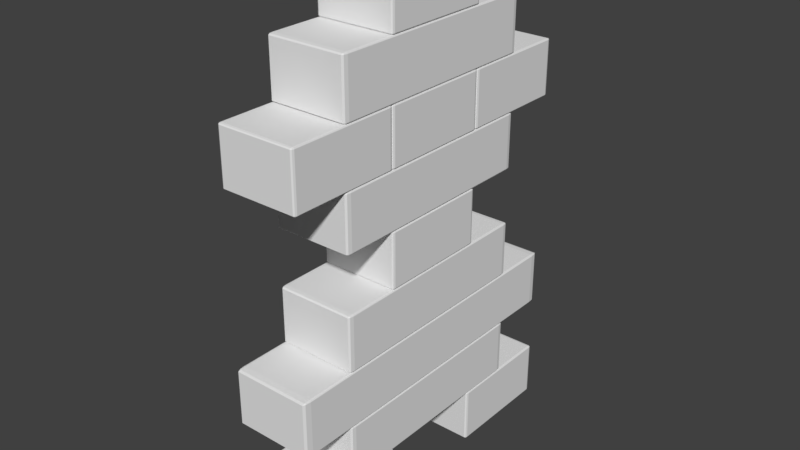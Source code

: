 # Source: MysteryMan.blend  (saved by Blender 2.79.0; exported with 4.5.12 LTS)
import bpy
from mathutils import Matrix  # noqa: F401  (used for matrix-valued properties, if any)

bpy.ops.wm.read_factory_settings(use_empty=True)
scene = bpy.context.scene
scene.name = 'Scene'

# ---- collections
col_collection_1 = bpy.data.collections.new('Collection 1'); scene.collection.children.link(col_collection_1)

# ---- materials (node trees are filled in below, after node groups)
mat_material = bpy.data.materials.new('Material')
mat_material.alpha_threshold = 0.0
mat_material.use_transparent_shadow = False
mat_material.roughness = 0.5

# ---- material node trees

# ---- world
world_world = bpy.data.worlds.new('World'); scene.world = world_world
world_world.color = (0.05088, 0.05088, 0.05088)
world_world.use_sun_shadow = False
world_world.sun_shadow_jitter_overblur = 0.0
world_world.cycles.sampling_method = 'MANUAL'

# ---- meshes
me_cube = bpy.data.meshes.new('Cube')
me_cube.from_pydata([(-0.2267, 0.6442, 1.952), (-0.2188, 0.6442, 1.958), (-0.2252, 0.6401, 1.957), (-0.2267, 0.6218, 1.958), (-0.2188, 0.6535, 1.952), (-0.2188, 0.6218, 1.96), (-0.23, 0.6218, 1.952), (-0.2267, -0.6218, 1.958), (-0.2188, -0.6442, 1.958), (-0.2252, -0.6401, 1.957), (-0.2267, -0.6442, 1.952), (-0.2188, -0.6218, 1.96), (-0.2188, -0.6535, 1.952), (-0.23, -0.6218, 1.952), (0.2188, -0.6442, 1.958), (0.2267, -0.6218, 1.958), (0.2252, -0.6401, 1.957), (0.2267, -0.6442, 1.952), (0.2188, -0.6218, 1.96), (0.23, -0.6218, 1.952), (0.2188, -0.6535, 1.952), (0.2267, 0.6442, 1.952), (0.2267, 0.6218, 1.958), (0.2252, 0.6401, 1.957), (0.2188, 0.6442, 1.958), (0.23, 0.6218, 1.952), (0.2188, 0.6218, 1.96), (0.2188, 0.6535, 1.952), (-0.2267, 0.6442, 1.642), (-0.2267, 0.6218, 1.636), (-0.2252, 0.6401, 1.637), (-0.2188, 0.6442, 1.636), (-0.23, 0.6218, 1.642), (-0.2188, 0.6218, 1.634), (-0.2188, 0.6535, 1.642), (-0.2188, -0.6442, 1.636), (-0.2267, -0.6218, 1.636), (-0.2252, -0.6401, 1.637), (-0.2267, -0.6442, 1.642), (-0.2188, -0.6218, 1.634), (-0.23, -0.6218, 1.642), (-0.2188, -0.6535, 1.642), (0.2267, -0.6218, 1.636), (0.2188, -0.6442, 1.636), (0.2252, -0.6401, 1.637), (0.2267, -0.6442, 1.642), (0.2188, -0.6218, 1.634), (0.2188, -0.6535, 1.642), (0.23, -0.6218, 1.642), (0.2267, 0.6442, 1.642), (0.2188, 0.6442, 1.636), (0.2252, 0.6401, 1.637), (0.2267, 0.6218, 1.636), (0.2188, 0.6535, 1.642), (0.2188, 0.6218, 1.634), (0.23, 0.6218, 1.642), (0.23, -0.3426, 0.007919), (0.2188, -0.3426, 0.0), (0.2188, -0.3267, 0.007919), (0.2267, -0.3426, 0.00232), (0.2252, -0.3334, 0.003347), (0.2188, -0.3314, 0.00232), (0.2267, -0.3314, 0.007919), (0.23, -0.9644, 0.007919), (0.2188, -0.9802, 0.007919), (0.2188, -0.9644, 0.0), (0.2267, -0.9756, 0.007919), (0.2252, -0.9735, 0.003347), (0.2188, -0.9756, 0.00232), (0.2267, -0.9644, 0.00232), (-0.2188, -0.9802, 0.007919), (-0.23, -0.9644, 0.007919), (-0.2188, -0.9644, 0.0), (-0.2267, -0.9756, 0.007919), (-0.2252, -0.9735, 0.003347), (-0.2267, -0.9644, 0.00232), (-0.2188, -0.9756, 0.00232), (-0.2188, -0.3267, 0.007919), (-0.2188, -0.3426, 0.0), (-0.23, -0.3426, 0.007919), (-0.2188, -0.3314, 0.00232), (-0.2252, -0.3334, 0.003347), (-0.2267, -0.3426, 0.00232), (-0.2267, -0.3314, 0.007919), (0.2188, -0.3267, 0.3188), (0.2188, -0.3426, 0.3267), (0.23, -0.3426, 0.3188), (0.2188, -0.3314, 0.3244), (0.2252, -0.3334, 0.3234), (0.2267, -0.3426, 0.3244), (0.2267, -0.3314, 0.3188), (0.2188, -0.9802, 0.3188), (0.23, -0.9644, 0.3188), (0.2188, -0.9644, 0.3267), (0.2267, -0.9756, 0.3188), (0.2252, -0.9735, 0.3234), (0.2267, -0.9644, 0.3244), (0.2188, -0.9756, 0.3244), (-0.23, -0.9644, 0.3188), (-0.2188, -0.9802, 0.3188), (-0.2188, -0.9644, 0.3267), (-0.2267, -0.9756, 0.3188), (-0.2252, -0.9735, 0.3234), (-0.2188, -0.9756, 0.3244), (-0.2267, -0.9644, 0.3244), (-0.23, -0.3426, 0.3188), (-0.2188, -0.3426, 0.3267), (-0.2188, -0.3267, 0.3188), (-0.2267, -0.3426, 0.3244), (-0.2252, -0.3334, 0.3234), (-0.2188, -0.3314, 0.3244), (-0.2267, -0.3314, 0.3188), (0.23, 0.9644, 0.007919), (0.2188, 0.9644, 0.0), (0.2188, 0.9802, 0.007919), (0.2267, 0.9644, 0.00232), (0.2252, 0.9735, 0.003347), (0.2188, 0.9756, 0.00232), (0.2267, 0.9756, 0.007919), (0.23, 0.3426, 0.007919), (0.2188, 0.3267, 0.007919), (0.2188, 0.3426, 0.0), (0.2267, 0.3314, 0.007919), (0.2252, 0.3334, 0.003347), (0.2188, 0.3314, 0.00232), (0.2267, 0.3426, 0.00232), (-0.2188, 0.3267, 0.007919), (-0.23, 0.3426, 0.007919), (-0.2188, 0.3426, 0.0), (-0.2267, 0.3314, 0.007919), (-0.2252, 0.3334, 0.003347), (-0.2267, 0.3426, 0.00232), (-0.2188, 0.3314, 0.00232), (-0.2188, 0.9802, 0.007919), (-0.2188, 0.9644, 0.0), (-0.23, 0.9644, 0.007919), (-0.2188, 0.9756, 0.00232), (-0.2252, 0.9735, 0.003347), (-0.2267, 0.9644, 0.00232), (-0.2267, 0.9756, 0.007919), (0.2188, 0.9802, 0.3188), (0.2188, 0.9644, 0.3267), (0.23, 0.9644, 0.3188), (0.2188, 0.9756, 0.3244), (0.2252, 0.9735, 0.3234), (0.2267, 0.9644, 0.3244), (0.2267, 0.9756, 0.3188), (0.2188, 0.3267, 0.3188), (0.23, 0.3426, 0.3188), (0.2188, 0.3426, 0.3267), (0.2267, 0.3314, 0.3188), (0.2252, 0.3334, 0.3234), (0.2267, 0.3426, 0.3244), (0.2188, 0.3314, 0.3244), (-0.23, 0.3426, 0.3188), (-0.2188, 0.3267, 0.3188), (-0.2188, 0.3426, 0.3267), (-0.2267, 0.3314, 0.3188), (-0.2252, 0.3334, 0.3234), (-0.2188, 0.3314, 0.3244), (-0.2267, 0.3426, 0.3244), (-0.23, 0.9644, 0.3188), (-0.2188, 0.9644, 0.3267), (-0.2188, 0.9802, 0.3188), (-0.2267, 0.9644, 0.3244), (-0.2252, 0.9735, 0.3234), (-0.2188, 0.9756, 0.3244), (-0.2267, 0.9756, 0.3188), (0.23, 0.9327, 0.6614), (0.2188, 0.9327, 0.6535), (0.2188, 0.9802, 0.6614), (0.2267, 0.9327, 0.6558), (0.2252, 0.9601, 0.6568), (0.2188, 0.9663, 0.6558), (0.2267, 0.9663, 0.6614), (0.23, -0.9327, 0.6614), (0.2188, -0.9802, 0.6614), (0.2188, -0.9327, 0.6535), (0.2267, -0.9663, 0.6614), (0.2252, -0.9601, 0.6568), (0.2188, -0.9663, 0.6558), (0.2267, -0.9327, 0.6558), (-0.2188, -0.9802, 0.6614), (-0.23, -0.9327, 0.6614), (-0.2188, -0.9327, 0.6535), (-0.2267, -0.9663, 0.6614), (-0.2252, -0.9601, 0.6568), (-0.2267, -0.9327, 0.6558), (-0.2188, -0.9663, 0.6558), (-0.2188, 0.9802, 0.6614), (-0.2188, 0.9327, 0.6535), (-0.23, 0.9327, 0.6614), (-0.2188, 0.9663, 0.6558), (-0.2252, 0.9601, 0.6568), (-0.2267, 0.9327, 0.6558), (-0.2267, 0.9663, 0.6614), (0.2188, 0.9802, 0.9723), (0.2188, 0.9327, 0.9802), (0.23, 0.9327, 0.9723), (0.2188, 0.9663, 0.9779), (0.2252, 0.9601, 0.9769), (0.2267, 0.9327, 0.9779), (0.2267, 0.9663, 0.9723), (0.2188, -0.9802, 0.9723), (0.23, -0.9327, 0.9723), (0.2188, -0.9327, 0.9802), (0.2267, -0.9663, 0.9723), (0.2252, -0.9601, 0.9769), (0.2267, -0.9327, 0.9779), (0.2188, -0.9663, 0.9779), (-0.23, -0.9327, 0.9723), (-0.2188, -0.9802, 0.9723), (-0.2188, -0.9327, 0.9802), (-0.2267, -0.9663, 0.9723), (-0.2252, -0.9601, 0.9769), (-0.2188, -0.9663, 0.9779), (-0.2267, -0.9327, 0.9779), (-0.23, 0.9327, 0.9723), (-0.2188, 0.9327, 0.9802), (-0.2188, 0.9802, 0.9723), (-0.2267, 0.9327, 0.9779), (-0.2252, 0.9601, 0.9769), (-0.2188, 0.9663, 0.9779), (-0.2267, 0.9663, 0.9723), (0.23, 0.3109, 1.315), (0.2188, 0.3109, 1.307), (0.2188, 0.3267, 1.315), (0.2267, 0.3109, 1.309), (0.2252, 0.32, 1.31), (0.2188, 0.3221, 1.309), (0.2267, 0.3221, 1.315), (0.23, -0.3109, 1.315), (0.2188, -0.3267, 1.315), (0.2188, -0.3109, 1.307), (0.2267, -0.3221, 1.315), (0.2252, -0.32, 1.31), (0.2188, -0.3221, 1.309), (0.2267, -0.3109, 1.309), (-0.2188, -0.3267, 1.315), (-0.23, -0.3109, 1.315), (-0.2188, -0.3109, 1.307), (-0.2267, -0.3221, 1.315), (-0.2252, -0.32, 1.31), (-0.2267, -0.3109, 1.309), (-0.2188, -0.3221, 1.309), (-0.2188, 0.3267, 1.315), (-0.2188, 0.3109, 1.307), (-0.23, 0.3109, 1.315), (-0.2188, 0.3221, 1.309), (-0.2252, 0.32, 1.31), (-0.2267, 0.3109, 1.309), (-0.2267, 0.3221, 1.315), (0.2188, 0.3267, 1.626), (0.2188, 0.3109, 1.634), (0.23, 0.3109, 1.626), (0.2188, 0.3221, 1.631), (0.2252, 0.32, 1.63), (0.2267, 0.3109, 1.631), (0.2267, 0.3221, 1.626), (0.2188, -0.3267, 1.626), (0.23, -0.3109, 1.626), (0.2188, -0.3109, 1.634), (0.2267, -0.3221, 1.626), (0.2252, -0.32, 1.63), (0.2267, -0.3109, 1.631), (0.2188, -0.3221, 1.631), (-0.23, -0.3109, 1.626), (-0.2188, -0.3267, 1.626), (-0.2188, -0.3109, 1.634), (-0.2267, -0.3221, 1.626), (-0.2252, -0.32, 1.63), (-0.2188, -0.3221, 1.631), (-0.2267, -0.3109, 1.631), (-0.23, 0.3109, 1.626), (-0.2188, 0.3109, 1.634), (-0.2188, 0.3267, 1.626), (-0.2267, 0.3109, 1.631), (-0.2252, 0.32, 1.63), (-0.2188, 0.3221, 1.631), (-0.2267, 0.3221, 1.626), (0.23, 0.3109, 1.968), (0.2188, 0.3109, 1.96), (0.2188, 0.3267, 1.968), (0.2267, 0.3109, 1.963), (0.2252, 0.32, 1.964), (0.2188, 0.3221, 1.963), (0.2267, 0.3221, 1.968), (0.23, -0.3109, 1.968), (0.2188, -0.3267, 1.968), (0.2188, -0.3109, 1.96), (0.2267, -0.3221, 1.968), (0.2252, -0.32, 1.964), (0.2188, -0.3221, 1.963), (0.2267, -0.3109, 1.963), (-0.2188, -0.3267, 1.968), (-0.23, -0.3109, 1.968), (-0.2188, -0.3109, 1.96), (-0.2267, -0.3221, 1.968), (-0.2252, -0.32, 1.964), (-0.2267, -0.3109, 1.963), (-0.2188, -0.3221, 1.963), (-0.2188, 0.3267, 1.968), (-0.2188, 0.3109, 1.96), (-0.23, 0.3109, 1.968), (-0.2188, 0.3221, 1.963), (-0.2252, 0.32, 1.964), (-0.2267, 0.3109, 1.963), (-0.2267, 0.3221, 1.968), (0.2188, 0.3267, 2.279), (0.2188, 0.3109, 2.287), (0.23, 0.3109, 2.279), (0.2188, 0.3221, 2.285), (0.2252, 0.32, 2.284), (0.2267, 0.3109, 2.285), (0.2267, 0.3221, 2.279), (0.2188, -0.3267, 2.279), (0.23, -0.3109, 2.279), (0.2188, -0.3109, 2.287), (0.2267, -0.3221, 2.279), (0.2252, -0.32, 2.284), (0.2267, -0.3109, 2.285), (0.2188, -0.3221, 2.285), (-0.23, -0.3109, 2.279), (-0.2188, -0.3267, 2.279), (-0.2188, -0.3109, 2.287), (-0.2267, -0.3221, 2.279), (-0.2252, -0.32, 2.284), (-0.2188, -0.3221, 2.285), (-0.2267, -0.3109, 2.285), (-0.23, 0.3109, 2.279), (-0.2188, 0.3109, 2.287), (-0.2188, 0.3267, 2.279), (-0.2267, 0.3109, 2.285), (-0.2252, 0.32, 2.284), (-0.2188, 0.3221, 2.285), (-0.2267, 0.3221, 2.279), (0.23, -0.3426, 1.968), (0.2188, -0.3426, 1.96), (0.2188, -0.3267, 1.968), (0.2267, -0.3426, 1.963), (0.2252, -0.3334, 1.964), (0.2188, -0.3314, 1.963), (0.2267, -0.3314, 1.968), (0.23, -0.9644, 1.968), (0.2188, -0.9802, 1.968), (0.2188, -0.9644, 1.96), (0.2267, -0.9756, 1.968), (0.2252, -0.9735, 1.964), (0.2188, -0.9756, 1.963), (0.2267, -0.9644, 1.963), (-0.2188, -0.9802, 1.968), (-0.23, -0.9644, 1.968), (-0.2188, -0.9644, 1.96), (-0.2267, -0.9756, 1.968), (-0.2252, -0.9735, 1.964), (-0.2267, -0.9644, 1.963), (-0.2188, -0.9756, 1.963), (-0.2188, -0.3267, 1.968), (-0.2188, -0.3426, 1.96), (-0.23, -0.3426, 1.968), (-0.2188, -0.3314, 1.963), (-0.2252, -0.3334, 1.964), (-0.2267, -0.3426, 1.963), (-0.2267, -0.3314, 1.968), (0.2188, -0.3267, 2.279), (0.2188, -0.3426, 2.287), (0.23, -0.3426, 2.279), (0.2188, -0.3314, 2.285), (0.2252, -0.3334, 2.284), (0.2267, -0.3426, 2.285), (0.2267, -0.3314, 2.279), (0.2188, -0.9802, 2.279), (0.23, -0.9644, 2.279), (0.2188, -0.9644, 2.287), (0.2267, -0.9756, 2.279), (0.2252, -0.9735, 2.284), (0.2267, -0.9644, 2.285), (0.2188, -0.9756, 2.285), (-0.23, -0.9644, 2.279), (-0.2188, -0.9802, 2.279), (-0.2188, -0.9644, 2.287), (-0.2267, -0.9756, 2.279), (-0.2252, -0.9735, 2.284), (-0.2188, -0.9756, 2.285), (-0.2267, -0.9644, 2.285), (-0.23, -0.3426, 2.279), (-0.2188, -0.3426, 2.287), (-0.2188, -0.3267, 2.279), (-0.2267, -0.3426, 2.285), (-0.2252, -0.3334, 2.284), (-0.2188, -0.3314, 2.285), (-0.2267, -0.3314, 2.279), (0.23, 0.9644, 1.968), (0.2188, 0.9644, 1.96), (0.2188, 0.9802, 1.968), (0.2267, 0.9644, 1.963), (0.2252, 0.9735, 1.964), (0.2188, 0.9756, 1.963), (0.2267, 0.9756, 1.968), (0.23, 0.3426, 1.968), (0.2188, 0.3267, 1.968), (0.2188, 0.3426, 1.96), (0.2267, 0.3314, 1.968), (0.2252, 0.3334, 1.964), (0.2188, 0.3314, 1.963), (0.2267, 0.3426, 1.963), (-0.2188, 0.3267, 1.968), (-0.23, 0.3426, 1.968), (-0.2188, 0.3426, 1.96), (-0.2267, 0.3314, 1.968), (-0.2252, 0.3334, 1.964), (-0.2267, 0.3426, 1.963), (-0.2188, 0.3314, 1.963), (-0.2188, 0.9802, 1.968), (-0.2188, 0.9644, 1.96), (-0.23, 0.9644, 1.968), (-0.2188, 0.9756, 1.963), (-0.2252, 0.9735, 1.964), (-0.2267, 0.9644, 1.963), (-0.2267, 0.9756, 1.968), (0.2188, 0.9802, 2.279), (0.2188, 0.9644, 2.287), (0.23, 0.9644, 2.279), (0.2188, 0.9756, 2.285), (0.2252, 0.9735, 2.284), (0.2267, 0.9644, 2.285), (0.2267, 0.9756, 2.279), (0.2188, 0.3267, 2.279), (0.23, 0.3426, 2.279), (0.2188, 0.3426, 2.287), (0.2267, 0.3314, 2.279), (0.2252, 0.3334, 2.284), (0.2267, 0.3426, 2.285), (0.2188, 0.3314, 2.285), (-0.23, 0.3426, 2.279), (-0.2188, 0.3267, 2.279), (-0.2188, 0.3426, 2.287), (-0.2267, 0.3314, 2.279), (-0.2252, 0.3334, 2.284), (-0.2188, 0.3314, 2.285), (-0.2267, 0.3426, 2.285), (-0.23, 0.9644, 2.279), (-0.2188, 0.9644, 2.287), (-0.2188, 0.9802, 2.279), (-0.2267, 0.9644, 2.285), (-0.2252, 0.9735, 2.284), (-0.2188, 0.9756, 2.285), (-0.2267, 0.9756, 2.279), (0.23, 0.3109, 2.622), (0.2188, 0.3109, 2.614), (0.2188, 0.3267, 2.622), (0.2267, 0.3109, 2.616), (0.2252, 0.32, 2.617), (0.2188, 0.3221, 2.616), (0.2267, 0.3221, 2.622), (0.23, -0.3109, 2.622), (0.2188, -0.3267, 2.622), (0.2188, -0.3109, 2.614), (0.2267, -0.3221, 2.622), (0.2252, -0.32, 2.617), (0.2188, -0.3221, 2.616), (0.2267, -0.3109, 2.616), (-0.2188, -0.3267, 2.622), (-0.23, -0.3109, 2.622), (-0.2188, -0.3109, 2.614), (-0.2267, -0.3221, 2.622), (-0.2252, -0.32, 2.617), (-0.2267, -0.3109, 2.616), (-0.2188, -0.3221, 2.616), (-0.2188, 0.3267, 2.622), (-0.2188, 0.3109, 2.614), (-0.23, 0.3109, 2.622), (-0.2188, 0.3221, 2.616), (-0.2252, 0.32, 2.617), (-0.2267, 0.3109, 2.616), (-0.2267, 0.3221, 2.622), (0.2188, 0.3267, 2.933), (0.2188, 0.3109, 2.941), (0.23, 0.3109, 2.933), (0.2188, 0.3221, 2.938), (0.2252, 0.32, 2.937), (0.2267, 0.3109, 2.938), (0.2267, 0.3221, 2.933), (0.2188, -0.3267, 2.933), (0.23, -0.3109, 2.933), (0.2188, -0.3109, 2.941), (0.2267, -0.3221, 2.933), (0.2252, -0.32, 2.937), (0.2267, -0.3109, 2.938), (0.2188, -0.3221, 2.938), (-0.23, -0.3109, 2.933), (-0.2188, -0.3267, 2.933), (-0.2188, -0.3109, 2.941), (-0.2267, -0.3221, 2.933), (-0.2252, -0.32, 2.937), (-0.2188, -0.3221, 2.938), (-0.2267, -0.3109, 2.938), (-0.23, 0.3109, 2.933), (-0.2188, 0.3109, 2.941), (-0.2188, 0.3267, 2.933), (-0.2267, 0.3109, 2.938), (-0.2252, 0.32, 2.937), (-0.2188, 0.3221, 2.938), (-0.2267, 0.3221, 2.933), (0.23, 0.6218, 0.3347), (0.2188, 0.6218, 0.3267), (0.2188, 0.6535, 0.3347), (0.2267, 0.6218, 0.3291), (0.2252, 0.6401, 0.3301), (0.2188, 0.6442, 0.3291), (0.2267, 0.6442, 0.3347), (0.23, -0.6218, 0.3347), (0.2188, -0.6535, 0.3347), (0.2188, -0.6218, 0.3267), (0.2267, -0.6442, 0.3347), (0.2252, -0.6401, 0.3301), (0.2188, -0.6442, 0.3291), (0.2267, -0.6218, 0.3291), (-0.2188, -0.6535, 0.3347), (-0.23, -0.6218, 0.3347), (-0.2188, -0.6218, 0.3267), (-0.2267, -0.6442, 0.3347), (-0.2252, -0.6401, 0.3301), (-0.2267, -0.6218, 0.3291), (-0.2188, -0.6442, 0.3291), (-0.2188, 0.6535, 0.3347), (-0.2188, 0.6218, 0.3267), (-0.23, 0.6218, 0.3347), (-0.2188, 0.6442, 0.3291), (-0.2252, 0.6401, 0.3301), (-0.2267, 0.6218, 0.3291), (-0.2267, 0.6442, 0.3347), (0.2188, 0.6535, 0.6456), (0.2188, 0.6218, 0.6535), (0.23, 0.6218, 0.6456), (0.2188, 0.6442, 0.6511), (0.2252, 0.6401, 0.6501), (0.2267, 0.6218, 0.6511), (0.2267, 0.6442, 0.6456), (0.2188, -0.6535, 0.6456), (0.23, -0.6218, 0.6456), (0.2188, -0.6218, 0.6535), (0.2267, -0.6442, 0.6456), (0.2252, -0.6401, 0.6501), (0.2267, -0.6218, 0.6511), (0.2188, -0.6442, 0.6511), (-0.23, -0.6218, 0.6456), (-0.2188, -0.6535, 0.6456), (-0.2188, -0.6218, 0.6535), (-0.2267, -0.6442, 0.6456), (-0.2252, -0.6401, 0.6501), (-0.2188, -0.6442, 0.6511), (-0.2267, -0.6218, 0.6511), (-0.23, 0.6218, 0.6456), (-0.2188, 0.6218, 0.6535), (-0.2188, 0.6535, 0.6456), (-0.2267, 0.6218, 0.6511), (-0.2252, 0.6401, 0.6501), (-0.2188, 0.6442, 0.6511), (-0.2267, 0.6442, 0.6456), (0.23, 0.6218, 0.9881), (0.2188, 0.6218, 0.9802), (0.2188, 0.6535, 0.9881), (0.2267, 0.6218, 0.9825), (0.2252, 0.6401, 0.9836), (0.2188, 0.6442, 0.9825), (0.2267, 0.6442, 0.9881), (0.23, -0.6218, 0.9881), (0.2188, -0.6535, 0.9881), (0.2188, -0.6218, 0.9802), (0.2267, -0.6442, 0.9881), (0.2252, -0.6401, 0.9836), (0.2188, -0.6442, 0.9825), (0.2267, -0.6218, 0.9825), (-0.2188, -0.6535, 0.9881), (-0.23, -0.6218, 0.9881), (-0.2188, -0.6218, 0.9802), (-0.2267, -0.6442, 0.9881), (-0.2252, -0.6401, 0.9836), (-0.2267, -0.6218, 0.9825), (-0.2188, -0.6442, 0.9825), (-0.2188, 0.6535, 0.9881), (-0.2188, 0.6218, 0.9802), (-0.23, 0.6218, 0.9881), (-0.2188, 0.6442, 0.9825), (-0.2252, 0.6401, 0.9836), (-0.2267, 0.6218, 0.9825), (-0.2267, 0.6442, 0.9881), (0.2188, 0.6535, 1.299), (0.2188, 0.6218, 1.307), (0.23, 0.6218, 1.299), (0.2188, 0.6442, 1.305), (0.2252, 0.6401, 1.304), (0.2267, 0.6218, 1.305), (0.2267, 0.6442, 1.299), (0.2188, -0.6535, 1.299), (0.23, -0.6218, 1.299), (0.2188, -0.6218, 1.307), (0.2267, -0.6442, 1.299), (0.2252, -0.6401, 1.304), (0.2267, -0.6218, 1.305), (0.2188, -0.6442, 1.305), (-0.23, -0.6218, 1.299), (-0.2188, -0.6535, 1.299), (-0.2188, -0.6218, 1.307), (-0.2267, -0.6442, 1.299), (-0.2252, -0.6401, 1.304), (-0.2188, -0.6442, 1.305), (-0.2267, -0.6218, 1.305), (-0.23, 0.6218, 1.299), (-0.2188, 0.6218, 1.307), (-0.2188, 0.6535, 1.299), (-0.2267, 0.6218, 1.305), (-0.2252, 0.6401, 1.304), (-0.2188, 0.6442, 1.305), (-0.2267, 0.6442, 1.299), (-0.2267, 0.6442, 2.606), (-0.2188, 0.6442, 2.612), (-0.2252, 0.6401, 2.611), (-0.2267, 0.6218, 2.612), (-0.2188, 0.6535, 2.606), (-0.2188, 0.6218, 2.614), (-0.23, 0.6218, 2.606), (-0.2267, -0.6218, 2.612), (-0.2188, -0.6442, 2.612), (-0.2252, -0.6401, 2.611), (-0.2267, -0.6442, 2.606), (-0.2188, -0.6218, 2.614), (-0.2188, -0.6535, 2.606), (-0.23, -0.6218, 2.606), (0.2188, -0.6442, 2.612), (0.2267, -0.6218, 2.612), (0.2252, -0.6401, 2.611), (0.2267, -0.6442, 2.606), (0.2188, -0.6218, 2.614), (0.23, -0.6218, 2.606), (0.2188, -0.6535, 2.606), (0.2267, 0.6442, 2.606), (0.2267, 0.6218, 2.612), (0.2252, 0.6401, 2.611), (0.2188, 0.6442, 2.612), (0.23, 0.6218, 2.606), (0.2188, 0.6218, 2.614), (0.2188, 0.6535, 2.606), (-0.2267, 0.6442, 2.295), (-0.2267, 0.6218, 2.289), (-0.2252, 0.6401, 2.29), (-0.2188, 0.6442, 2.289), (-0.23, 0.6218, 2.295), (-0.2188, 0.6218, 2.287), (-0.2188, 0.6535, 2.295), (-0.2188, -0.6442, 2.289), (-0.2267, -0.6218, 2.289), (-0.2252, -0.6401, 2.29), (-0.2267, -0.6442, 2.295), (-0.2188, -0.6218, 2.287), (-0.23, -0.6218, 2.295), (-0.2188, -0.6535, 2.295), (0.2267, -0.6218, 2.289), (0.2188, -0.6442, 2.289), (0.2252, -0.6401, 2.29), (0.2267, -0.6442, 2.295), (0.2188, -0.6218, 2.287), (0.2188, -0.6535, 2.295), (0.23, -0.6218, 2.295), (0.2267, 0.6442, 2.295), (0.2188, 0.6442, 2.289), (0.2252, 0.6401, 2.29), (0.2267, 0.6218, 2.289), (0.2188, 0.6535, 2.295), (0.2188, 0.6218, 2.287), (0.23, 0.6218, 2.295)], [], [(38, 10, 13, 40), (22, 15, 19, 25), (4, 0, 2, 1), (33, 29, 30, 31), (43, 35, 39, 46), (7, 3, 6, 13), (24, 1, 5, 26), (28, 0, 4, 34), (41, 12, 10, 38), (45, 17, 20, 47), (49, 21, 25, 55), (53, 27, 21, 49), (52, 42, 46, 54), (6, 3, 2, 0), (12, 8, 9, 10), (13, 10, 9, 7), (18, 14, 16, 15), (20, 17, 16, 14), (27, 24, 23, 21), (39, 35, 37, 36), (41, 38, 37, 35), (46, 42, 44, 43), (47, 43, 44, 45), (54, 50, 51, 52), (55, 52, 51, 49), (47, 20, 12, 41), (40, 13, 6, 32), (54, 46, 39, 33), (27, 53, 34, 4), (11, 5, 3, 7), (18, 11, 8, 14), (27, 4, 1, 24), (26, 18, 15, 22), (32, 6, 0, 28), (55, 25, 19, 48), (48, 19, 17, 45), (47, 41, 35, 43), (36, 29, 33, 39), (40, 32, 29, 36), (55, 48, 42, 52), (5, 1, 2, 3), (50, 31, 34, 53), (54, 33, 31, 50), (19, 15, 16, 17), (11, 7, 9, 8), (32, 28, 30, 29), (34, 31, 30, 28), (25, 21, 23, 22), (26, 22, 23, 24), (48, 45, 44, 42), (40, 36, 37, 38), (26, 5, 11, 18), (53, 49, 51, 50), (14, 8, 12, 20), (84, 58, 77, 107), (57, 65, 72, 78), (71, 98, 105, 79), (85, 106, 100, 93), (64, 91, 99, 70), (56, 59, 60, 62), (57, 61, 60, 59), (58, 62, 60, 61), (63, 66, 67, 69), (64, 68, 67, 66), (65, 69, 67, 68), (70, 73, 74, 76), (71, 75, 74, 73), (72, 76, 74, 75), (77, 80, 81, 83), (78, 82, 81, 80), (79, 83, 81, 82), (84, 87, 88, 90), (85, 89, 88, 87), (86, 90, 88, 89), (91, 94, 95, 97), (92, 96, 95, 94), (93, 97, 95, 96), (98, 101, 102, 104), (99, 103, 102, 101), (100, 104, 102, 103), (105, 108, 109, 111), (106, 110, 109, 108), (107, 111, 109, 110), (56, 63, 69, 59), (59, 69, 65, 57), (57, 78, 80, 61), (61, 80, 77, 58), (58, 84, 90, 62), (62, 90, 86, 56), (64, 70, 76, 68), (68, 76, 72, 65), (63, 92, 94, 66), (66, 94, 91, 64), (71, 79, 82, 75), (75, 82, 78, 72), (70, 99, 101, 73), (73, 101, 98, 71), (79, 105, 111, 83), (83, 111, 107, 77), (85, 93, 96, 89), (89, 96, 92, 86), (84, 107, 110, 87), (87, 110, 106, 85), (93, 100, 103, 97), (97, 103, 99, 91), (100, 106, 108, 104), (104, 108, 105, 98), (56, 86, 92, 63), (140, 114, 133, 163), (113, 121, 128, 134), (127, 154, 161, 135), (141, 162, 156, 149), (120, 147, 155, 126), (112, 115, 116, 118), (113, 117, 116, 115), (114, 118, 116, 117), (119, 122, 123, 125), (120, 124, 123, 122), (121, 125, 123, 124), (126, 129, 130, 132), (127, 131, 130, 129), (128, 132, 130, 131), (133, 136, 137, 139), (134, 138, 137, 136), (135, 139, 137, 138), (140, 143, 144, 146), (141, 145, 144, 143), (142, 146, 144, 145), (147, 150, 151, 153), (148, 152, 151, 150), (149, 153, 151, 152), (154, 157, 158, 160), (155, 159, 158, 157), (156, 160, 158, 159), (161, 164, 165, 167), (162, 166, 165, 164), (163, 167, 165, 166), (112, 119, 125, 115), (115, 125, 121, 113), (113, 134, 136, 117), (117, 136, 133, 114), (114, 140, 146, 118), (118, 146, 142, 112), (120, 126, 132, 124), (124, 132, 128, 121), (119, 148, 150, 122), (122, 150, 147, 120), (127, 135, 138, 131), (131, 138, 134, 128), (126, 155, 157, 129), (129, 157, 154, 127), (135, 161, 167, 139), (139, 167, 163, 133), (141, 149, 152, 145), (145, 152, 148, 142), (140, 163, 166, 143), (143, 166, 162, 141), (149, 156, 159, 153), (153, 159, 155, 147), (156, 162, 164, 160), (160, 164, 161, 154), (112, 142, 148, 119), (196, 170, 189, 219), (169, 177, 184, 190), (183, 210, 217, 191), (197, 218, 212, 205), (176, 203, 211, 182), (168, 171, 172, 174), (169, 173, 172, 171), (170, 174, 172, 173), (175, 178, 179, 181), (176, 180, 179, 178), (177, 181, 179, 180), (182, 185, 186, 188), (183, 187, 186, 185), (184, 188, 186, 187), (189, 192, 193, 195), (190, 194, 193, 192), (191, 195, 193, 194), (196, 199, 200, 202), (197, 201, 200, 199), (198, 202, 200, 201), (203, 206, 207, 209), (204, 208, 207, 206), (205, 209, 207, 208), (210, 213, 214, 216), (211, 215, 214, 213), (212, 216, 214, 215), (217, 220, 221, 223), (218, 222, 221, 220), (219, 223, 221, 222), (168, 175, 181, 171), (171, 181, 177, 169), (169, 190, 192, 173), (173, 192, 189, 170), (170, 196, 202, 174), (174, 202, 198, 168), (176, 182, 188, 180), (180, 188, 184, 177), (175, 204, 206, 178), (178, 206, 203, 176), (183, 191, 194, 187), (187, 194, 190, 184), (182, 211, 213, 185), (185, 213, 210, 183), (191, 217, 223, 195), (195, 223, 219, 189), (197, 205, 208, 201), (201, 208, 204, 198), (196, 219, 222, 199), (199, 222, 218, 197), (205, 212, 215, 209), (209, 215, 211, 203), (212, 218, 220, 216), (216, 220, 217, 210), (168, 198, 204, 175), (252, 226, 245, 275), (225, 233, 240, 246), (239, 266, 273, 247), (253, 274, 268, 261), (232, 259, 267, 238), (224, 227, 228, 230), (225, 229, 228, 227), (226, 230, 228, 229), (231, 234, 235, 237), (232, 236, 235, 234), (233, 237, 235, 236), (238, 241, 242, 244), (239, 243, 242, 241), (240, 244, 242, 243), (245, 248, 249, 251), (246, 250, 249, 248), (247, 251, 249, 250), (252, 255, 256, 258), (253, 257, 256, 255), (254, 258, 256, 257), (259, 262, 263, 265), (260, 264, 263, 262), (261, 265, 263, 264), (266, 269, 270, 272), (267, 271, 270, 269), (268, 272, 270, 271), (273, 276, 277, 279), (274, 278, 277, 276), (275, 279, 277, 278), (224, 231, 237, 227), (227, 237, 233, 225), (225, 246, 248, 229), (229, 248, 245, 226), (226, 252, 258, 230), (230, 258, 254, 224), (232, 238, 244, 236), (236, 244, 240, 233), (231, 260, 262, 234), (234, 262, 259, 232), (239, 247, 250, 243), (243, 250, 246, 240), (238, 267, 269, 241), (241, 269, 266, 239), (247, 273, 279, 251), (251, 279, 275, 245), (253, 261, 264, 257), (257, 264, 260, 254), (252, 275, 278, 255), (255, 278, 274, 253), (261, 268, 271, 265), (265, 271, 267, 259), (268, 274, 276, 272), (272, 276, 273, 266), (224, 254, 260, 231), (308, 282, 301, 331), (281, 289, 296, 302), (295, 322, 329, 303), (309, 330, 324, 317), (288, 315, 323, 294), (280, 283, 284, 286), (281, 285, 284, 283), (282, 286, 284, 285), (287, 290, 291, 293), (288, 292, 291, 290), (289, 293, 291, 292), (294, 297, 298, 300), (295, 299, 298, 297), (296, 300, 298, 299), (301, 304, 305, 307), (302, 306, 305, 304), (303, 307, 305, 306), (308, 311, 312, 314), (309, 313, 312, 311), (310, 314, 312, 313), (315, 318, 319, 321), (316, 320, 319, 318), (317, 321, 319, 320), (322, 325, 326, 328), (323, 327, 326, 325), (324, 328, 326, 327), (329, 332, 333, 335), (330, 334, 333, 332), (331, 335, 333, 334), (280, 287, 293, 283), (283, 293, 289, 281), (281, 302, 304, 285), (285, 304, 301, 282), (282, 308, 314, 286), (286, 314, 310, 280), (288, 294, 300, 292), (292, 300, 296, 289), (287, 316, 318, 290), (290, 318, 315, 288), (295, 303, 306, 299), (299, 306, 302, 296), (294, 323, 325, 297), (297, 325, 322, 295), (303, 329, 335, 307), (307, 335, 331, 301), (309, 317, 320, 313), (313, 320, 316, 310), (308, 331, 334, 311), (311, 334, 330, 309), (317, 324, 327, 321), (321, 327, 323, 315), (324, 330, 332, 328), (328, 332, 329, 322), (280, 310, 316, 287), (364, 338, 357, 387), (337, 345, 352, 358), (351, 378, 385, 359), (365, 386, 380, 373), (344, 371, 379, 350), (336, 339, 340, 342), (337, 341, 340, 339), (338, 342, 340, 341), (343, 346, 347, 349), (344, 348, 347, 346), (345, 349, 347, 348), (350, 353, 354, 356), (351, 355, 354, 353), (352, 356, 354, 355), (357, 360, 361, 363), (358, 362, 361, 360), (359, 363, 361, 362), (364, 367, 368, 370), (365, 369, 368, 367), (366, 370, 368, 369), (371, 374, 375, 377), (372, 376, 375, 374), (373, 377, 375, 376), (378, 381, 382, 384), (379, 383, 382, 381), (380, 384, 382, 383), (385, 388, 389, 391), (386, 390, 389, 388), (387, 391, 389, 390), (336, 343, 349, 339), (339, 349, 345, 337), (337, 358, 360, 341), (341, 360, 357, 338), (338, 364, 370, 342), (342, 370, 366, 336), (344, 350, 356, 348), (348, 356, 352, 345), (343, 372, 374, 346), (346, 374, 371, 344), (351, 359, 362, 355), (355, 362, 358, 352), (350, 379, 381, 353), (353, 381, 378, 351), (359, 385, 391, 363), (363, 391, 387, 357), (365, 373, 376, 369), (369, 376, 372, 366), (364, 387, 390, 367), (367, 390, 386, 365), (373, 380, 383, 377), (377, 383, 379, 371), (380, 386, 388, 384), (384, 388, 385, 378), (336, 366, 372, 343), (420, 394, 413, 443), (393, 401, 408, 414), (407, 434, 441, 415), (421, 442, 436, 429), (400, 427, 435, 406), (392, 395, 396, 398), (393, 397, 396, 395), (394, 398, 396, 397), (399, 402, 403, 405), (400, 404, 403, 402), (401, 405, 403, 404), (406, 409, 410, 412), (407, 411, 410, 409), (408, 412, 410, 411), (413, 416, 417, 419), (414, 418, 417, 416), (415, 419, 417, 418), (420, 423, 424, 426), (421, 425, 424, 423), (422, 426, 424, 425), (427, 430, 431, 433), (428, 432, 431, 430), (429, 433, 431, 432), (434, 437, 438, 440), (435, 439, 438, 437), (436, 440, 438, 439), (441, 444, 445, 447), (442, 446, 445, 444), (443, 447, 445, 446), (392, 399, 405, 395), (395, 405, 401, 393), (393, 414, 416, 397), (397, 416, 413, 394), (394, 420, 426, 398), (398, 426, 422, 392), (400, 406, 412, 404), (404, 412, 408, 401), (399, 428, 430, 402), (402, 430, 427, 400), (407, 415, 418, 411), (411, 418, 414, 408), (406, 435, 437, 409), (409, 437, 434, 407), (415, 441, 447, 419), (419, 447, 443, 413), (421, 429, 432, 425), (425, 432, 428, 422), (420, 443, 446, 423), (423, 446, 442, 421), (429, 436, 439, 433), (433, 439, 435, 427), (436, 442, 444, 440), (440, 444, 441, 434), (392, 422, 428, 399), (476, 450, 469, 499), (449, 457, 464, 470), (463, 490, 497, 471), (477, 498, 492, 485), (456, 483, 491, 462), (448, 451, 452, 454), (449, 453, 452, 451), (450, 454, 452, 453), (455, 458, 459, 461), (456, 460, 459, 458), (457, 461, 459, 460), (462, 465, 466, 468), (463, 467, 466, 465), (464, 468, 466, 467), (469, 472, 473, 475), (470, 474, 473, 472), (471, 475, 473, 474), (476, 479, 480, 482), (477, 481, 480, 479), (478, 482, 480, 481), (483, 486, 487, 489), (484, 488, 487, 486), (485, 489, 487, 488), (490, 493, 494, 496), (491, 495, 494, 493), (492, 496, 494, 495), (497, 500, 501, 503), (498, 502, 501, 500), (499, 503, 501, 502), (448, 455, 461, 451), (451, 461, 457, 449), (449, 470, 472, 453), (453, 472, 469, 450), (450, 476, 482, 454), (454, 482, 478, 448), (456, 462, 468, 460), (460, 468, 464, 457), (455, 484, 486, 458), (458, 486, 483, 456), (463, 471, 474, 467), (467, 474, 470, 464), (462, 491, 493, 465), (465, 493, 490, 463), (471, 497, 503, 475), (475, 503, 499, 469), (477, 485, 488, 481), (481, 488, 484, 478), (476, 499, 502, 479), (479, 502, 498, 477), (485, 492, 495, 489), (489, 495, 491, 483), (492, 498, 500, 496), (496, 500, 497, 490), (448, 478, 484, 455), (532, 506, 525, 555), (505, 513, 520, 526), (519, 546, 553, 527), (533, 554, 548, 541), (512, 539, 547, 518), (504, 507, 508, 510), (505, 509, 508, 507), (506, 510, 508, 509), (511, 514, 515, 517), (512, 516, 515, 514), (513, 517, 515, 516), (518, 521, 522, 524), (519, 523, 522, 521), (520, 524, 522, 523), (525, 528, 529, 531), (526, 530, 529, 528), (527, 531, 529, 530), (532, 535, 536, 538), (533, 537, 536, 535), (534, 538, 536, 537), (539, 542, 543, 545), (540, 544, 543, 542), (541, 545, 543, 544), (546, 549, 550, 552), (547, 551, 550, 549), (548, 552, 550, 551), (553, 556, 557, 559), (554, 558, 557, 556), (555, 559, 557, 558), (504, 511, 517, 507), (507, 517, 513, 505), (505, 526, 528, 509), (509, 528, 525, 506), (506, 532, 538, 510), (510, 538, 534, 504), (512, 518, 524, 516), (516, 524, 520, 513), (511, 540, 542, 514), (514, 542, 539, 512), (519, 527, 530, 523), (523, 530, 526, 520), (518, 547, 549, 521), (521, 549, 546, 519), (527, 553, 559, 531), (531, 559, 555, 525), (533, 541, 544, 537), (537, 544, 540, 534), (532, 555, 558, 535), (535, 558, 554, 533), (541, 548, 551, 545), (545, 551, 547, 539), (548, 554, 556, 552), (552, 556, 553, 546), (504, 534, 540, 511), (588, 562, 581, 611), (561, 569, 576, 582), (575, 602, 609, 583), (589, 610, 604, 597), (568, 595, 603, 574), (560, 563, 564, 566), (561, 565, 564, 563), (562, 566, 564, 565), (567, 570, 571, 573), (568, 572, 571, 570), (569, 573, 571, 572), (574, 577, 578, 580), (575, 579, 578, 577), (576, 580, 578, 579), (581, 584, 585, 587), (582, 586, 585, 584), (583, 587, 585, 586), (588, 591, 592, 594), (589, 593, 592, 591), (590, 594, 592, 593), (595, 598, 599, 601), (596, 600, 599, 598), (597, 601, 599, 600), (602, 605, 606, 608), (603, 607, 606, 605), (604, 608, 606, 607), (609, 612, 613, 615), (610, 614, 613, 612), (611, 615, 613, 614), (560, 567, 573, 563), (563, 573, 569, 561), (561, 582, 584, 565), (565, 584, 581, 562), (562, 588, 594, 566), (566, 594, 590, 560), (568, 574, 580, 572), (572, 580, 576, 569), (567, 596, 598, 570), (570, 598, 595, 568), (575, 583, 586, 579), (579, 586, 582, 576), (574, 603, 605, 577), (577, 605, 602, 575), (583, 609, 615, 587), (587, 615, 611, 581), (589, 597, 600, 593), (593, 600, 596, 590), (588, 611, 614, 591), (591, 614, 610, 589), (597, 604, 607, 601), (601, 607, 603, 595), (604, 610, 612, 608), (608, 612, 609, 602), (560, 590, 596, 567), (654, 626, 629, 656), (638, 631, 635, 641), (620, 616, 618, 617), (649, 645, 646, 647), (659, 651, 655, 662), (623, 619, 622, 629), (640, 617, 621, 642), (644, 616, 620, 650), (657, 628, 626, 654), (661, 633, 636, 663), (665, 637, 641, 671), (669, 643, 637, 665), (668, 658, 662, 670), (622, 619, 618, 616), (628, 624, 625, 626), (629, 626, 625, 623), (634, 630, 632, 631), (636, 633, 632, 630), (643, 640, 639, 637), (655, 651, 653, 652), (657, 654, 653, 651), (662, 658, 660, 659), (663, 659, 660, 661), (670, 666, 667, 668), (671, 668, 667, 665), (663, 636, 628, 657), (656, 629, 622, 648), (670, 662, 655, 649), (643, 669, 650, 620), (627, 621, 619, 623), (634, 627, 624, 630), (643, 620, 617, 640), (642, 634, 631, 638), (648, 622, 616, 644), (671, 641, 635, 664), (664, 635, 633, 661), (663, 657, 651, 659), (652, 645, 649, 655), (656, 648, 645, 652), (671, 664, 658, 668), (621, 617, 618, 619), (666, 647, 650, 669), (670, 649, 647, 666), (635, 631, 632, 633), (627, 623, 625, 624), (648, 644, 646, 645), (650, 647, 646, 644), (641, 637, 639, 638), (642, 638, 639, 640), (664, 661, 660, 658), (656, 652, 653, 654), (642, 621, 627, 634), (669, 665, 667, 666), (630, 624, 628, 636)])
_uv = me_cube.uv_layers.new(name='UVMap')
_uv.uv.foreach_set('vector', [0.6502, 0.2616, 0.5876, 0.2616, 0.5876, 0.2571, 0.6502, 0.2571, 0.7811, 0.5267, 0.7811, 0.7768, 0.78, 0.7767, 0.78, 0.5266, 0.4022, 0.0, 0.4038, 0.00187, 0.4035, 0.002699, 0.4022, 0.00187, 0.5849, 0.5206, 0.5865, 0.5206, 0.5862, 0.5242, 0.5849, 0.5251, 0.4967, 0.2653, 0.5849, 0.2653, 0.5849, 0.2699, 0.4967, 0.2699, 0.5865, 0.2571, 0.5865, 0.006386, 0.5876, 0.006386, 0.5876, 0.2571, 0.314, 0.00187, 0.4022, 0.00187, 0.4022, 0.006386, 0.314, 0.006386, 0.6502, 0.00187, 0.5876, 0.00187, 0.5876, 6.008e-08, 0.6502, 0.0, 0.6502, 0.2635, 0.5876, 0.2635, 0.5876, 0.2616, 0.6502, 0.2616, 0.7174, 0.7813, 0.78, 0.7813, 0.78, 0.7833, 0.7174, 0.7833, 0.7174, 0.5222, 0.78, 0.5222, 0.78, 0.5266, 0.7174, 0.5266, 1.0, 0.09352, 0.9374, 0.09352, 0.9374, 0.0914, 1.0, 0.0914, 0.4951, 0.5206, 0.4951, 0.2699, 0.4967, 0.2699, 0.4967, 0.5206, 0.5876, 0.006386, 0.5865, 0.006386, 0.5867, 0.002699, 0.5876, 0.00187, 0.4022, 0.2635, 0.4022, 0.2616, 0.4035, 0.2608, 0.4038, 0.2616, 0.5876, 0.2571, 0.5876, 0.2616, 0.5867, 0.2608, 0.5865, 0.2571, 0.314, 0.2571, 0.314, 0.2616, 0.3127, 0.2608, 0.3125, 0.2571, 0.314, 0.2635, 0.3125, 0.2616, 0.3127, 0.2608, 0.314, 0.2616, 0.314, 6.008e-08, 0.314, 0.00187, 0.3127, 0.002699, 0.3125, 0.00187, 0.5849, 0.2699, 0.5849, 0.2653, 0.5862, 0.2662, 0.5865, 0.2699, 0.5849, 0.2635, 0.5865, 0.2653, 0.5862, 0.2662, 0.5849, 0.2653, 0.4967, 0.2699, 0.4951, 0.2699, 0.4954, 0.2662, 0.4967, 0.2653, 0.4967, 0.2635, 0.4967, 0.2653, 0.4954, 0.2662, 0.4951, 0.2653, 0.4967, 0.5206, 0.4967, 0.5251, 0.4954, 0.5242, 0.4951, 0.5206, 0.7174, 0.5266, 0.7163, 0.5267, 0.7165, 0.523, 0.7174, 0.5222, 0.9109, 0.8701, 0.8483, 0.8701, 0.8483, 0.7819, 0.9109, 0.7819, 0.6502, 0.2571, 0.5876, 0.2571, 0.5876, 0.006386, 0.6502, 0.006386, 0.4967, 0.5206, 0.4967, 0.2699, 0.5849, 0.2699, 0.5849, 0.5206, 0.9374, 0.09352, 1.0, 0.09352, 1.0, 0.1767, 0.9374, 0.1767, 0.4022, 0.2571, 0.4022, 0.006386, 0.4038, 0.006386, 0.4038, 0.2571, 0.314, 0.2571, 0.4022, 0.2571, 0.4022, 0.2616, 0.314, 0.2616, 0.314, 6.008e-08, 0.4022, 0.0, 0.4022, 0.00187, 0.314, 0.00187, 0.314, 0.006386, 0.314, 0.2571, 0.3125, 0.2571, 0.3125, 0.006386, 0.6502, 0.006386, 0.5876, 0.006386, 0.5876, 0.00187, 0.6502, 0.00187, 0.7174, 0.5266, 0.78, 0.5266, 0.78, 0.7767, 0.7174, 0.7767, 0.7174, 0.7767, 0.78, 0.7767, 0.78, 0.7813, 0.7174, 0.7813, 0.4967, 0.2635, 0.5849, 0.2635, 0.5849, 0.2653, 0.4967, 0.2653, 0.5865, 0.2699, 0.5865, 0.5206, 0.5849, 0.5206, 0.5849, 0.2699, 0.6502, 0.2571, 0.6502, 0.006386, 0.6514, 0.006386, 0.6514, 0.2571, 0.7174, 0.5266, 0.7174, 0.7767, 0.7163, 0.7768, 0.7163, 0.5267, 0.4022, 0.006386, 0.4022, 0.00187, 0.4035, 0.002699, 0.4038, 0.006386, 0.4967, 0.5251, 0.5849, 0.5251, 0.5849, 0.5269, 0.4967, 0.5269, 0.4967, 0.5206, 0.5849, 0.5206, 0.5849, 0.5251, 0.4967, 0.5251, 0.78, 0.7767, 0.7811, 0.7768, 0.7809, 0.7805, 0.78, 0.7813, 0.4022, 0.2571, 0.4038, 0.2571, 0.4035, 0.2608, 0.4022, 0.2616, 0.6502, 0.006386, 0.6502, 0.00187, 0.6512, 0.002699, 0.6514, 0.006386, 0.5849, 0.5269, 0.5849, 0.5251, 0.5862, 0.5242, 0.5865, 0.5251, 0.78, 0.5266, 0.78, 0.5222, 0.7809, 0.523, 0.7811, 0.5267, 0.314, 0.006386, 0.3125, 0.006386, 0.3127, 0.002699, 0.314, 0.00187, 0.7174, 0.7767, 0.7174, 0.7813, 0.7165, 0.7805, 0.7163, 0.7768, 0.6502, 0.2571, 0.6514, 0.2571, 0.6512, 0.2608, 0.6502, 0.2616, 0.314, 0.006386, 0.4022, 0.006386, 0.4022, 0.2571, 0.314, 0.2571, 0.4967, 0.5269, 0.4951, 0.5251, 0.4954, 0.5242, 0.4967, 0.5251, 0.314, 0.2616, 0.4022, 0.2616, 0.4022, 0.2635, 0.314, 0.2635, 0.1189, 0.8818, 0.1815, 0.8818, 0.1815, 0.9649, 0.1189, 0.9649, 0.4935, 0.5292, 0.4935, 0.6546, 0.4054, 0.6546, 0.4054, 0.5292, 0.8449, 0.7797, 0.7823, 0.7797, 0.7823, 0.6543, 0.8449, 0.6543, 0.8709, 0.3873, 0.7827, 0.3873, 0.7827, 0.262, 0.8709, 0.262, 0.3113, 0.8784, 0.2487, 0.8784, 0.2487, 0.7901, 0.3113, 0.7901, 0.4434, 0.7889, 0.4422, 0.7889, 0.4424, 0.7871, 0.4434, 0.7867, 0.4935, 0.5292, 0.4935, 0.5269, 0.4948, 0.5274, 0.4951, 0.5292, 0.1815, 0.8818, 0.1815, 0.8799, 0.1825, 0.8801, 0.1827, 0.8814, 0.4434, 0.9139, 0.4434, 0.9162, 0.4424, 0.9158, 0.4422, 0.914, 0.3113, 0.8784, 0.3125, 0.8784, 0.3122, 0.8797, 0.3113, 0.8799, 0.4935, 0.6546, 0.4951, 0.6546, 0.4948, 0.6564, 0.4935, 0.6568, 0.3113, 0.7901, 0.3113, 0.7885, 0.3122, 0.7888, 0.3125, 0.7901, 0.8449, 0.7797, 0.846, 0.7797, 0.8458, 0.7815, 0.8449, 0.7819, 0.4054, 0.6546, 0.4054, 0.6568, 0.4041, 0.6564, 0.4038, 0.6546, 0.1815, 0.9649, 0.1827, 0.9646, 0.1825, 0.9657, 0.1815, 0.9661, 0.4054, 0.5292, 0.4038, 0.5292, 0.4041, 0.5274, 0.4054, 0.5269, 0.8449, 0.6543, 0.8449, 0.652, 0.8458, 0.6525, 0.846, 0.6543, 0.1189, 0.8818, 0.1178, 0.8814, 0.118, 0.8801, 0.1189, 0.8799, 0.8709, 0.3873, 0.8725, 0.3873, 0.8722, 0.3892, 0.8709, 0.3896, 0.506, 0.7889, 0.506, 0.7867, 0.5069, 0.7871, 0.5071, 0.7889, 0.2487, 0.8784, 0.2487, 0.8799, 0.2478, 0.8797, 0.2476, 0.8784, 0.506, 0.9139, 0.5071, 0.914, 0.5069, 0.9158, 0.506, 0.9162, 0.8709, 0.262, 0.8709, 0.2597, 0.8722, 0.2601, 0.8725, 0.262, 0.7823, 0.7797, 0.7823, 0.7819, 0.7813, 0.7815, 0.7811, 0.7797, 0.2487, 0.7901, 0.2476, 0.7901, 0.2478, 0.7888, 0.2487, 0.7885, 0.7827, 0.262, 0.7811, 0.262, 0.7814, 0.2601, 0.7827, 0.2597, 0.7823, 0.6543, 0.7811, 0.6543, 0.7813, 0.6525, 0.7823, 0.652, 0.7827, 0.3873, 0.7827, 0.3896, 0.7814, 0.3892, 0.7811, 0.3873, 0.1189, 0.9649, 0.1189, 0.9661, 0.118, 0.9657, 0.1178, 0.9646, 0.4434, 0.7889, 0.4434, 0.9139, 0.4422, 0.914, 0.4422, 0.7889, 0.4951, 0.5292, 0.4951, 0.6546, 0.4935, 0.6546, 0.4935, 0.5292, 0.4935, 0.5292, 0.4054, 0.5292, 0.4054, 0.5269, 0.4935, 0.5269, 0.1827, 0.8814, 0.1827, 0.9646, 0.1815, 0.9649, 0.1815, 0.8818, 0.1815, 0.8818, 0.1189, 0.8818, 0.1189, 0.8799, 0.1815, 0.8799, 0.4434, 0.7867, 0.506, 0.7867, 0.506, 0.7889, 0.4434, 0.7889, 0.3113, 0.8784, 0.3113, 0.7901, 0.3125, 0.7901, 0.3125, 0.8784, 0.4935, 0.6568, 0.4054, 0.6568, 0.4054, 0.6546, 0.4935, 0.6546, 0.4434, 0.9139, 0.506, 0.9139, 0.506, 0.9162, 0.4434, 0.9162, 0.3113, 0.8799, 0.2487, 0.8799, 0.2487, 0.8784, 0.3113, 0.8784, 0.8449, 0.7797, 0.8449, 0.6543, 0.846, 0.6543, 0.846, 0.7797, 0.4038, 0.6546, 0.4038, 0.5292, 0.4054, 0.5292, 0.4054, 0.6546, 0.3113, 0.7901, 0.2487, 0.7901, 0.2487, 0.7885, 0.3113, 0.7885, 0.8449, 0.7819, 0.7823, 0.7819, 0.7823, 0.7797, 0.8449, 0.7797, 0.8449, 0.6543, 0.7823, 0.6543, 0.7823, 0.652, 0.8449, 0.652, 0.1815, 0.9661, 0.1189, 0.9661, 0.1189, 0.9649, 0.1815, 0.9649, 0.8709, 0.3873, 0.8709, 0.262, 0.8725, 0.262, 0.8725, 0.3873, 0.5071, 0.7889, 0.5071, 0.914, 0.506, 0.9139, 0.506, 0.7889, 0.1189, 0.8818, 0.1189, 0.9649, 0.1178, 0.9646, 0.1178, 0.8814, 0.8709, 0.3896, 0.7827, 0.3896, 0.7827, 0.3873, 0.8709, 0.3873, 0.8709, 0.262, 0.7827, 0.262, 0.7827, 0.2597, 0.8709, 0.2597, 0.2476, 0.8784, 0.2476, 0.7901, 0.2487, 0.7901, 0.2487, 0.8784, 0.7827, 0.262, 0.7827, 0.3873, 0.7811, 0.3873, 0.7811, 0.262, 0.7811, 0.7797, 0.7811, 0.6543, 0.7823, 0.6543, 0.7823, 0.7797, 0.4434, 0.7889, 0.506, 0.7889, 0.506, 0.9139, 0.4434, 0.9139, 0.8736, 0.5397, 0.9362, 0.5397, 0.9362, 0.6229, 0.8736, 0.6229, 0.5849, 0.5292, 0.5849, 0.6546, 0.4967, 0.6546, 0.4967, 0.5292, 0.7823, 0.7842, 0.8449, 0.7842, 0.8449, 0.9095, 0.7823, 0.9095, 0.8709, 0.2575, 0.7827, 0.2575, 0.7827, 0.1321, 0.8709, 0.1321, 0.8736, 0.001589, 0.9362, 0.001589, 0.9362, 0.08981, 0.8736, 0.08981, 0.3785, 0.7889, 0.3773, 0.7889, 0.3776, 0.7871, 0.3785, 0.7867, 0.5849, 0.5292, 0.5849, 0.5269, 0.5862, 0.5274, 0.5865, 0.5292, 0.9362, 0.5397, 0.9362, 0.5379, 0.9372, 0.5381, 0.9374, 0.5394, 0.3785, 0.9139, 0.3785, 0.9162, 0.3776, 0.9158, 0.3773, 0.914, 0.8736, 0.001589, 0.8725, 0.001589, 0.8727, 0.0002916, 0.8736, 0.0, 0.5849, 0.6546, 0.5865, 0.6546, 0.5862, 0.6564, 0.5849, 0.6568, 0.8736, 0.08981, 0.8736, 0.0914, 0.8727, 0.09111, 0.8725, 0.08981, 0.7823, 0.7842, 0.7811, 0.7842, 0.7813, 0.7823, 0.7823, 0.7819, 0.4967, 0.6546, 0.4967, 0.6568, 0.4954, 0.6564, 0.4951, 0.6546, 0.9362, 0.6229, 0.9374, 0.6226, 0.9372, 0.6237, 0.9362, 0.6241, 0.4967, 0.5292, 0.4951, 0.5292, 0.4954, 0.5274, 0.4967, 0.5269, 0.7823, 0.9095, 0.7823, 0.9118, 0.7813, 0.9114, 0.7811, 0.9095, 0.8736, 0.5397, 0.8725, 0.5394, 0.8727, 0.5381, 0.8736, 0.5379, 0.8709, 0.2575, 0.8725, 0.2575, 0.8722, 0.2593, 0.8709, 0.2597, 0.4411, 0.7889, 0.4411, 0.7867, 0.442, 0.7871, 0.4422, 0.7889, 0.9362, 0.001589, 0.9362, 3.004e-08, 0.9372, 0.0002916, 0.9374, 0.001589, 0.4411, 0.9139, 0.4422, 0.914, 0.442, 0.9158, 0.4411, 0.9162, 0.8709, 0.1321, 0.8709, 0.1299, 0.8722, 0.1303, 0.8725, 0.1321, 0.8449, 0.7842, 0.8449, 0.7819, 0.8458, 0.7823, 0.846, 0.7842, 0.9362, 0.08981, 0.9374, 0.08981, 0.9372, 0.09111, 0.9362, 0.0914, 0.7827, 0.1321, 0.7811, 0.1321, 0.7814, 0.1303, 0.7827, 0.1299, 0.8449, 0.9095, 0.846, 0.9095, 0.8458, 0.9114, 0.8449, 0.9118, 0.7827, 0.2575, 0.7827, 0.2597, 0.7814, 0.2593, 0.7811, 0.2575, 0.8736, 0.6229, 0.8736, 0.6241, 0.8727, 0.6237, 0.8725, 0.6226, 0.3785, 0.7889, 0.3785, 0.9139, 0.3773, 0.914, 0.3773, 0.7889, 0.5865, 0.5292, 0.5865, 0.6546, 0.5849, 0.6546, 0.5849, 0.5292, 0.5849, 0.5292, 0.4967, 0.5292, 0.4967, 0.5269, 0.5849, 0.5269, 0.9374, 0.5394, 0.9374, 0.6226, 0.9362, 0.6229, 0.9362, 0.5397, 0.9362, 0.5397, 0.8736, 0.5397, 0.8736, 0.5379, 0.9362, 0.5379, 0.3785, 0.7867, 0.4411, 0.7867, 0.4411, 0.7889, 0.3785, 0.7889, 0.8736, 0.001589, 0.8736, 0.08981, 0.8725, 0.08981, 0.8725, 0.001589, 0.5849, 0.6568, 0.4967, 0.6568, 0.4967, 0.6546, 0.5849, 0.6546, 0.3785, 0.9139, 0.4411, 0.9139, 0.4411, 0.9162, 0.3785, 0.9162, 0.8736, 0.0, 0.9362, 3.004e-08, 0.9362, 0.001589, 0.8736, 0.001589, 0.7823, 0.7842, 0.7823, 0.9095, 0.7811, 0.9095, 0.7811, 0.7842, 0.4951, 0.6546, 0.4951, 0.5292, 0.4967, 0.5292, 0.4967, 0.6546, 0.8736, 0.08981, 0.9362, 0.08981, 0.9362, 0.0914, 0.8736, 0.0914, 0.7823, 0.7819, 0.8449, 0.7819, 0.8449, 0.7842, 0.7823, 0.7842, 0.7823, 0.9095, 0.8449, 0.9095, 0.8449, 0.9118, 0.7823, 0.9118, 0.9362, 0.6241, 0.8736, 0.6241, 0.8736, 0.6229, 0.9362, 0.6229, 0.8709, 0.2575, 0.8709, 0.1321, 0.8725, 0.1321, 0.8725, 0.2575, 0.4422, 0.7889, 0.4422, 0.914, 0.4411, 0.9139, 0.4411, 0.7889, 0.8736, 0.5397, 0.8736, 0.6229, 0.8725, 0.6226, 0.8725, 0.5394, 0.8709, 0.2597, 0.7827, 0.2597, 0.7827, 0.2575, 0.8709, 0.2575, 0.8709, 0.1321, 0.7827, 0.1321, 0.7827, 0.1299, 0.8709, 0.1299, 0.9374, 0.001589, 0.9374, 0.08981, 0.9362, 0.08981, 0.9362, 0.001589, 0.7827, 0.1321, 0.7827, 0.2575, 0.7811, 0.2575, 0.7811, 0.1321, 0.846, 0.7842, 0.846, 0.9095, 0.8449, 0.9095, 0.8449, 0.7842, 0.3785, 0.7889, 0.4411, 0.7889, 0.4411, 0.9139, 0.3785, 0.9139, 0.3773, 0.9162, 0.44, 0.9162, 0.44, 0.9994, 0.3773, 0.9994, 0.08975, 0.009579, 0.08975, 0.3856, 0.001588, 0.3856, 0.001588, 0.009579, 0.1838, 0.009579, 0.2464, 0.009579, 0.2464, 0.3856, 0.1838, 0.3856, 0.1811, 0.3856, 0.09293, 0.3856, 0.09293, 0.009579, 0.1811, 0.009579, 0.8483, 0.8701, 0.9109, 0.8701, 0.9109, 0.9584, 0.8483, 0.9584, 0.2487, 0.009401, 0.2476, 0.009446, 0.2478, 0.003949, 0.2487, 0.002689, 0.08975, 0.009579, 0.08975, 0.002806, 0.09105, 0.004049, 0.09134, 0.009579, 0.08975, 7.21e-08, 0.09134, 0.002806, 0.09105, 0.004049, 0.08975, 0.002806, 0.2487, 0.3846, 0.2487, 0.3914, 0.2478, 0.3901, 0.2476, 0.3846, 0.08975, 0.3952, 0.08975, 0.3924, 0.09105, 0.3912, 0.09134, 0.3924, 0.08975, 0.3856, 0.09134, 0.3856, 0.09105, 0.3912, 0.08975, 0.3924, 0.001588, 0.3952, 6.905e-08, 0.3924, 0.0002915, 0.3912, 0.001588, 0.3924, 0.1838, 0.009579, 0.1827, 0.009579, 0.1829, 0.004049, 0.1838, 0.002806, 0.001588, 0.3856, 0.001588, 0.3924, 0.0002915, 0.3912, 6.604e-08, 0.3856, 0.001588, 0.0, 0.001588, 0.002806, 0.0002914, 0.004049, 0.0, 0.002806, 0.001588, 0.009579, 3.002e-09, 0.009579, 0.0002914, 0.004049, 0.001588, 0.002806, 0.1838, 0.3856, 0.1838, 0.3924, 0.1829, 0.3912, 0.1827, 0.3856, 0.1811, 0.3952, 0.1811, 0.3924, 0.1824, 0.3912, 0.1827, 0.3924, 0.1811, 0.3856, 0.1827, 0.3856, 0.1824, 0.3912, 0.1811, 0.3924, 0.3113, 0.009401, 0.3113, 0.002689, 0.3122, 0.00395, 0.3125, 0.009447, 0.1811, 0.0, 0.1827, 0.002806, 0.1824, 0.004048, 0.1811, 0.002806, 0.3113, 0.3846, 0.3125, 0.3846, 0.3122, 0.3901, 0.3113, 0.3914, 0.1811, 0.009579, 0.1811, 0.002806, 0.1824, 0.004048, 0.1827, 0.009579, 0.2464, 0.009579, 0.2464, 0.002806, 0.2474, 0.004049, 0.2476, 0.009579, 0.09293, 1.562e-07, 0.09293, 0.002806, 0.09163, 0.004049, 0.09134, 0.002806, 0.09293, 0.009579, 0.09134, 0.009579, 0.09163, 0.004049, 0.09293, 0.002806, 0.2464, 0.3856, 0.2476, 0.3856, 0.2474, 0.3912, 0.2464, 0.3924, 0.09293, 0.3856, 0.09293, 0.3924, 0.09163, 0.3912, 0.09134, 0.3856, 0.09293, 0.3952, 0.09134, 0.3924, 0.09163, 0.3912, 0.09293, 0.3924, 0.2487, 0.009401, 0.2487, 0.3846, 0.2476, 0.3846, 0.2476, 0.009446, 0.09134, 0.009579, 0.09134, 0.3856, 0.08975, 0.3856, 0.08975, 0.009579, 0.08975, 0.009579, 0.001588, 0.009579, 0.001588, 0.002806, 0.08975, 0.002806, 0.08975, 0.002806, 0.001588, 0.002806, 0.001588, 0.0, 0.08975, 7.21e-08, 0.2487, 0.0, 0.3113, 9.613e-08, 0.3113, 0.002689, 0.2487, 0.002689, 0.2487, 0.002689, 0.3113, 0.002689, 0.3113, 0.009401, 0.2487, 0.009401, 0.08975, 0.3952, 0.001588, 0.3952, 0.001588, 0.3924, 0.08975, 0.3924, 0.08975, 0.3924, 0.001588, 0.3924, 0.001588, 0.3856, 0.08975, 0.3856, 0.2487, 0.3846, 0.3113, 0.3846, 0.3113, 0.3914, 0.2487, 0.3914, 0.2487, 0.3914, 0.3113, 0.3914, 0.3113, 0.3943, 0.2487, 0.3943, 0.1838, 0.009579, 0.1838, 0.3856, 0.1827, 0.3856, 0.1827, 0.009579, 6.604e-08, 0.3856, 3.002e-09, 0.009579, 0.001588, 0.009579, 0.001588, 0.3856, 0.1838, 0.0, 0.2464, 6.008e-08, 0.2464, 0.002806, 0.1838, 0.002806, 0.1838, 0.002806, 0.2464, 0.002806, 0.2464, 0.009579, 0.1838, 0.009579, 0.1838, 0.3856, 0.2464, 0.3856, 0.2464, 0.3924, 0.1838, 0.3924, 0.1838, 0.3924, 0.2464, 0.3924, 0.2464, 0.3952, 0.1838, 0.3952, 0.1811, 0.3856, 0.1811, 0.009579, 0.1827, 0.009579, 0.1827, 0.3856, 0.3125, 0.009447, 0.3125, 0.3846, 0.3113, 0.3846, 0.3113, 0.009401, 0.1811, 0.3952, 0.09293, 0.3952, 0.09293, 0.3924, 0.1811, 0.3924, 0.1811, 0.3924, 0.09293, 0.3924, 0.09293, 0.3856, 0.1811, 0.3856, 0.1811, 0.009579, 0.09293, 0.009579, 0.09293, 0.002806, 0.1811, 0.002806, 0.1811, 0.002806, 0.09293, 0.002806, 0.09293, 1.562e-07, 0.1811, 0.0, 0.09293, 0.009579, 0.09293, 0.3856, 0.09134, 0.3856, 0.09134, 0.009579, 0.2476, 0.009579, 0.2476, 0.3856, 0.2464, 0.3856, 0.2464, 0.009579, 0.2487, 0.009401, 0.3113, 0.009401, 0.3113, 0.3846, 0.2487, 0.3846, 0.9747, 0.7364, 0.912, 0.7364, 0.912, 0.6532, 0.9747, 0.6532, 0.2075, 0.6609, 0.2075, 0.7863, 0.1194, 0.7863, 0.1194, 0.6609, 0.78, 0.9109, 0.7174, 0.9109, 0.7174, 0.7855, 0.78, 0.7855, 0.8709, 0.1276, 0.7827, 0.1276, 0.7827, 0.002258, 0.8709, 0.002258, 0.8736, 0.09299, 0.9362, 0.09299, 0.9362, 0.1812, 0.8736, 0.1812, 0.5853, 0.914, 0.5865, 0.914, 0.5863, 0.9158, 0.5853, 0.9162, 0.2075, 0.6609, 0.2075, 0.6587, 0.2088, 0.6591, 0.2091, 0.6609, 0.912, 0.7364, 0.912, 0.7382, 0.9111, 0.7381, 0.9109, 0.7367, 0.5853, 0.789, 0.5853, 0.7867, 0.5863, 0.7871, 0.5865, 0.7889, 0.8736, 0.09299, 0.8725, 0.09299, 0.8727, 0.09169, 0.8736, 0.0914, 0.2075, 0.7863, 0.2091, 0.7863, 0.2088, 0.7881, 0.2075, 0.7885, 0.8736, 0.1812, 0.8736, 0.1828, 0.8727, 0.1825, 0.8725, 0.1812, 0.78, 0.9109, 0.7811, 0.9109, 0.7809, 0.9127, 0.78, 0.9131, 0.1194, 0.7863, 0.1194, 0.7885, 0.1181, 0.7881, 0.1178, 0.7863, 0.912, 0.6532, 0.9109, 0.6535, 0.9111, 0.6525, 0.912, 0.652, 0.1194, 0.6609, 0.1178, 0.6609, 0.1181, 0.6591, 0.1194, 0.6587, 0.78, 0.7855, 0.78, 0.7833, 0.7809, 0.7837, 0.7811, 0.7855, 0.9747, 0.7364, 0.9758, 0.7367, 0.9756, 0.7381, 0.9747, 0.7382, 0.8709, 0.1276, 0.8725, 0.1276, 0.8722, 0.1295, 0.8709, 0.1299, 0.5227, 0.914, 0.5227, 0.9162, 0.5218, 0.9158, 0.5216, 0.914, 0.9362, 0.09299, 0.9362, 0.0914, 0.9372, 0.09169, 0.9374, 0.09299, 0.5227, 0.789, 0.5216, 0.7889, 0.5218, 0.7871, 0.5227, 0.7867, 0.8709, 0.002258, 0.8709, 0.0, 0.8722, 0.0004143, 0.8725, 0.002258, 0.7174, 0.9109, 0.7174, 0.9131, 0.7165, 0.9127, 0.7163, 0.9109, 0.9362, 0.1812, 0.9374, 0.1812, 0.9372, 0.1825, 0.9362, 0.1828, 0.7827, 0.002258, 0.7811, 0.002258, 0.7814, 0.0004143, 0.7827, 1.202e-08, 0.7174, 0.7855, 0.7163, 0.7855, 0.7165, 0.7837, 0.7174, 0.7833, 0.7827, 0.1276, 0.7827, 0.1299, 0.7814, 0.1295, 0.7811, 0.1276, 0.9747, 0.6532, 0.9747, 0.652, 0.9756, 0.6525, 0.9758, 0.6535, 0.5853, 0.914, 0.5853, 0.789, 0.5865, 0.7889, 0.5865, 0.914, 0.2091, 0.6609, 0.2091, 0.7863, 0.2075, 0.7863, 0.2075, 0.6609, 0.2075, 0.6609, 0.1194, 0.6609, 0.1194, 0.6587, 0.2075, 0.6587, 0.9109, 0.7367, 0.9109, 0.6535, 0.912, 0.6532, 0.912, 0.7364, 0.912, 0.7364, 0.9747, 0.7364, 0.9747, 0.7382, 0.912, 0.7382, 0.5853, 0.9162, 0.5227, 0.9162, 0.5227, 0.914, 0.5853, 0.914, 0.8736, 0.09299, 0.8736, 0.1812, 0.8725, 0.1812, 0.8725, 0.09299, 0.2075, 0.7885, 0.1194, 0.7885, 0.1194, 0.7863, 0.2075, 0.7863, 0.5853, 0.789, 0.5227, 0.789, 0.5227, 0.7867, 0.5853, 0.7867, 0.8736, 0.0914, 0.9362, 0.0914, 0.9362, 0.09299, 0.8736, 0.09299, 0.78, 0.9109, 0.78, 0.7855, 0.7811, 0.7855, 0.7811, 0.9109, 0.1178, 0.7863, 0.1178, 0.6609, 0.1194, 0.6609, 0.1194, 0.7863, 0.8736, 0.1812, 0.9362, 0.1812, 0.9362, 0.1828, 0.8736, 0.1828, 0.78, 0.9131, 0.7174, 0.9131, 0.7174, 0.9109, 0.78, 0.9109, 0.78, 0.7855, 0.7174, 0.7855, 0.7174, 0.7833, 0.78, 0.7833, 0.912, 0.652, 0.9747, 0.652, 0.9747, 0.6532, 0.912, 0.6532, 0.8709, 0.1276, 0.8709, 0.002258, 0.8725, 0.002258, 0.8725, 0.1276, 0.5216, 0.914, 0.5216, 0.7889, 0.5227, 0.789, 0.5227, 0.914, 0.9747, 0.7364, 0.9747, 0.6532, 0.9758, 0.6535, 0.9758, 0.7367, 0.8709, 0.1299, 0.7827, 0.1299, 0.7827, 0.1276, 0.8709, 0.1276, 0.8709, 0.002258, 0.7827, 0.002258, 0.7827, 1.202e-08, 0.8709, 0.0, 0.9374, 0.09299, 0.9374, 0.1812, 0.9362, 0.1812, 0.9362, 0.09299, 0.7827, 0.002258, 0.7827, 0.1276, 0.7811, 0.1276, 0.7811, 0.002258, 0.7163, 0.9109, 0.7163, 0.7855, 0.7174, 0.7855, 0.7174, 0.9109, 0.5853, 0.914, 0.5227, 0.914, 0.5227, 0.789, 0.5853, 0.789, 0.2487, 0.8818, 0.3113, 0.8818, 0.3113, 0.9649, 0.2487, 0.9649, 0.6762, 0.6591, 0.6762, 0.7844, 0.5881, 0.7844, 0.5881, 0.6591, 0.7151, 0.6522, 0.6525, 0.6522, 0.6525, 0.5268, 0.7151, 0.5268, 0.4022, 0.7844, 0.314, 0.7844, 0.314, 0.6591, 0.4022, 0.6591, 0.8736, 0.1844, 0.9362, 0.1844, 0.9362, 0.2726, 0.8736, 0.2726, 0.06376, 0.9159, 0.06489, 0.9159, 0.06468, 0.9177, 0.06376, 0.9181, 0.6762, 0.6591, 0.6762, 0.6568, 0.6775, 0.6572, 0.6778, 0.6591, 0.3113, 0.8818, 0.3113, 0.8799, 0.3122, 0.8801, 0.3125, 0.8814, 0.06376, 0.7908, 0.06376, 0.7885, 0.06468, 0.7889, 0.06489, 0.7908, 0.8736, 0.1844, 0.8725, 0.1844, 0.8727, 0.1831, 0.8736, 0.1828, 0.6762, 0.7844, 0.6778, 0.7844, 0.6775, 0.7863, 0.6762, 0.7867, 0.8736, 0.2726, 0.8736, 0.2742, 0.8727, 0.2739, 0.8725, 0.2726, 0.7151, 0.6522, 0.7163, 0.6522, 0.716, 0.654, 0.7151, 0.6544, 0.5881, 0.7844, 0.5881, 0.7867, 0.5868, 0.7863, 0.5865, 0.7844, 0.3113, 0.9649, 0.3125, 0.9646, 0.3122, 0.9657, 0.3113, 0.9661, 0.5881, 0.6591, 0.5865, 0.6591, 0.5868, 0.6572, 0.5881, 0.6568, 0.7151, 0.5268, 0.7151, 0.5246, 0.716, 0.525, 0.7163, 0.5268, 0.2487, 0.8818, 0.2476, 0.8814, 0.2478, 0.8801, 0.2487, 0.8799, 0.4022, 0.7844, 0.4038, 0.7844, 0.4035, 0.7863, 0.4022, 0.7867, 0.001128, 0.9159, 0.001128, 0.9181, 0.000207, 0.9177, 4.803e-08, 0.9159, 0.9362, 0.1844, 0.9362, 0.1828, 0.9372, 0.1831, 0.9374, 0.1844, 0.001128, 0.7908, 0.0, 0.7908, 0.000207, 0.7889, 0.001128, 0.7885, 0.4022, 0.6591, 0.4022, 0.6568, 0.4035, 0.6572, 0.4038, 0.6591, 0.6525, 0.6522, 0.6525, 0.6544, 0.6516, 0.654, 0.6514, 0.6522, 0.9362, 0.2726, 0.9374, 0.2726, 0.9372, 0.2739, 0.9362, 0.2742, 0.314, 0.6591, 0.3125, 0.6591, 0.3127, 0.6572, 0.314, 0.6568, 0.6525, 0.5268, 0.6514, 0.5268, 0.6516, 0.525, 0.6525, 0.5246, 0.314, 0.7844, 0.314, 0.7867, 0.3127, 0.7863, 0.3125, 0.7844, 0.2487, 0.9649, 0.2487, 0.9661, 0.2478, 0.9657, 0.2476, 0.9646, 0.06376, 0.9159, 0.06376, 0.7908, 0.06489, 0.7908, 0.06489, 0.9159, 0.6778, 0.6591, 0.6778, 0.7844, 0.6762, 0.7844, 0.6762, 0.6591, 0.6762, 0.6591, 0.5881, 0.6591, 0.5881, 0.6568, 0.6762, 0.6568, 0.3125, 0.8814, 0.3125, 0.9646, 0.3113, 0.9649, 0.3113, 0.8818, 0.3113, 0.8818, 0.2487, 0.8818, 0.2487, 0.8799, 0.3113, 0.8799, 0.06376, 0.9181, 0.001128, 0.9181, 0.001128, 0.9159, 0.06376, 0.9159, 0.8736, 0.1844, 0.8736, 0.2726, 0.8725, 0.2726, 0.8725, 0.1844, 0.6762, 0.7867, 0.5881, 0.7867, 0.5881, 0.7844, 0.6762, 0.7844, 0.06376, 0.7908, 0.001128, 0.7908, 0.001128, 0.7885, 0.06376, 0.7885, 0.8736, 0.1828, 0.9362, 0.1828, 0.9362, 0.1844, 0.8736, 0.1844, 0.7151, 0.6522, 0.7151, 0.5268, 0.7163, 0.5268, 0.7163, 0.6522, 0.5865, 0.7844, 0.5865, 0.6591, 0.5881, 0.6591, 0.5881, 0.7844, 0.8736, 0.2726, 0.9362, 0.2726, 0.9362, 0.2742, 0.8736, 0.2742, 0.7151, 0.6544, 0.6525, 0.6544, 0.6525, 0.6522, 0.7151, 0.6522, 0.7151, 0.5268, 0.6525, 0.5268, 0.6525, 0.5246, 0.7151, 0.5246, 0.3113, 0.9661, 0.2487, 0.9661, 0.2487, 0.9649, 0.3113, 0.9649, 0.4022, 0.7844, 0.4022, 0.6591, 0.4038, 0.6591, 0.4038, 0.7844, 4.803e-08, 0.9159, 0.0, 0.7908, 0.001128, 0.7908, 0.001128, 0.9159, 0.2487, 0.8818, 0.2487, 0.9649, 0.2476, 0.9646, 0.2476, 0.8814, 0.4022, 0.7867, 0.314, 0.7867, 0.314, 0.7844, 0.4022, 0.7844, 0.4022, 0.6591, 0.314, 0.6591, 0.314, 0.6568, 0.4022, 0.6568, 0.9374, 0.1844, 0.9374, 0.2726, 0.9362, 0.2726, 0.9362, 0.1844, 0.314, 0.6591, 0.314, 0.7844, 0.3125, 0.7844, 0.3125, 0.6591, 0.6514, 0.6522, 0.6514, 0.5268, 0.6525, 0.5268, 0.6525, 0.6522, 0.06376, 0.9159, 0.001128, 0.9159, 0.001128, 0.7908, 0.06376, 0.7908, 0.9362, 0.5361, 0.8736, 0.5361, 0.8736, 0.453, 0.9362, 0.453, 0.4022, 0.5292, 0.4022, 0.6546, 0.314, 0.6546, 0.314, 0.5292, 0.3136, 0.7889, 0.3762, 0.7889, 0.3762, 0.9143, 0.3136, 0.9143, 0.8709, 0.5172, 0.7827, 0.5172, 0.7827, 0.3919, 0.8709, 0.3919, 0.8736, 0.2758, 0.9362, 0.2758, 0.9362, 0.364, 0.8736, 0.364, 0.5876, 0.7889, 0.5865, 0.7889, 0.5867, 0.7871, 0.5876, 0.7867, 0.4022, 0.5292, 0.4022, 0.5269, 0.4035, 0.5274, 0.4038, 0.5292, 0.8736, 0.5361, 0.8736, 0.5379, 0.8727, 0.5378, 0.8725, 0.5364, 0.5876, 0.9139, 0.5876, 0.9162, 0.5867, 0.9158, 0.5865, 0.914, 0.8736, 0.2758, 0.8725, 0.2758, 0.8727, 0.2745, 0.8736, 0.2742, 0.4022, 0.6546, 0.4038, 0.6546, 0.4035, 0.6564, 0.4022, 0.6568, 0.8736, 0.364, 0.8736, 0.3656, 0.8727, 0.3653, 0.8725, 0.364, 0.3136, 0.7889, 0.3125, 0.7889, 0.3127, 0.7871, 0.3136, 0.7867, 0.314, 0.6546, 0.314, 0.6568, 0.3127, 0.6564, 0.3125, 0.6546, 0.8736, 0.453, 0.8725, 0.4533, 0.8727, 0.4522, 0.8736, 0.4518, 0.314, 0.5292, 0.3125, 0.5292, 0.3127, 0.5274, 0.314, 0.5269, 0.3136, 0.9143, 0.3136, 0.9165, 0.3127, 0.9161, 0.3125, 0.9143, 0.9362, 0.5361, 0.9374, 0.5364, 0.9372, 0.5378, 0.9362, 0.5379, 0.8709, 0.5172, 0.8725, 0.5172, 0.8722, 0.5191, 0.8709, 0.5195, 0.6502, 0.7889, 0.6502, 0.7867, 0.6512, 0.7871, 0.6514, 0.7889, 0.9362, 0.2758, 0.9362, 0.2742, 0.9372, 0.2745, 0.9374, 0.2758, 0.6502, 0.9139, 0.6514, 0.914, 0.6512, 0.9158, 0.6502, 0.9162, 0.8709, 0.3919, 0.8709, 0.3896, 0.8722, 0.39, 0.8725, 0.3919, 0.3762, 0.7889, 0.3762, 0.7867, 0.3771, 0.7871, 0.3773, 0.7889, 0.9362, 0.364, 0.9374, 0.364, 0.9372, 0.3653, 0.9362, 0.3656, 0.7827, 0.3919, 0.7811, 0.3919, 0.7814, 0.39, 0.7827, 0.3896, 0.3762, 0.9143, 0.3773, 0.9143, 0.3771, 0.9161, 0.3762, 0.9165, 0.7827, 0.5172, 0.7827, 0.5195, 0.7814, 0.5191, 0.7811, 0.5172, 0.9362, 0.453, 0.9362, 0.4518, 0.9372, 0.4522, 0.9374, 0.4533, 0.5876, 0.7889, 0.5876, 0.9139, 0.5865, 0.914, 0.5865, 0.7889, 0.4038, 0.5292, 0.4038, 0.6546, 0.4022, 0.6546, 0.4022, 0.5292, 0.4022, 0.5292, 0.314, 0.5292, 0.314, 0.5269, 0.4022, 0.5269, 0.8725, 0.5364, 0.8725, 0.4533, 0.8736, 0.453, 0.8736, 0.5361, 0.8736, 0.5361, 0.9362, 0.5361, 0.9362, 0.5379, 0.8736, 0.5379, 0.5876, 0.7867, 0.6502, 0.7867, 0.6502, 0.7889, 0.5876, 0.7889, 0.8736, 0.2758, 0.8736, 0.364, 0.8725, 0.364, 0.8725, 0.2758, 0.4022, 0.6568, 0.314, 0.6568, 0.314, 0.6546, 0.4022, 0.6546, 0.5876, 0.9139, 0.6502, 0.9139, 0.6502, 0.9162, 0.5876, 0.9162, 0.8736, 0.2742, 0.9362, 0.2742, 0.9362, 0.2758, 0.8736, 0.2758, 0.3136, 0.7889, 0.3136, 0.9143, 0.3125, 0.9143, 0.3125, 0.7889, 0.3125, 0.6546, 0.3125, 0.5292, 0.314, 0.5292, 0.314, 0.6546, 0.8736, 0.364, 0.9362, 0.364, 0.9362, 0.3656, 0.8736, 0.3656, 0.3136, 0.7867, 0.3762, 0.7867, 0.3762, 0.7889, 0.3136, 0.7889, 0.3136, 0.9143, 0.3762, 0.9143, 0.3762, 0.9165, 0.3136, 0.9165, 0.8736, 0.4518, 0.9362, 0.4518, 0.9362, 0.453, 0.8736, 0.453, 0.8709, 0.5172, 0.8709, 0.3919, 0.8725, 0.3919, 0.8725, 0.5172, 0.6514, 0.7889, 0.6514, 0.914, 0.6502, 0.9139, 0.6502, 0.7889, 0.9362, 0.5361, 0.9362, 0.453, 0.9374, 0.4533, 0.9374, 0.5364, 0.8709, 0.5195, 0.7827, 0.5195, 0.7827, 0.5172, 0.8709, 0.5172, 0.8709, 0.3919, 0.7827, 0.3919, 0.7827, 0.3896, 0.8709, 0.3896, 0.9374, 0.2758, 0.9374, 0.364, 0.9362, 0.364, 0.9362, 0.2758, 0.7827, 0.3919, 0.7827, 0.5172, 0.7811, 0.5172, 0.7811, 0.3919, 0.3773, 0.7889, 0.3773, 0.9143, 0.3762, 0.9143, 0.3762, 0.7889, 0.5876, 0.7889, 0.6502, 0.7889, 0.6502, 0.9139, 0.5876, 0.9139, 0.1838, 0.8818, 0.2464, 0.8818, 0.2464, 0.9649, 0.1838, 0.9649, 0.7827, 0.6498, 0.7827, 0.5244, 0.8709, 0.5244, 0.8709, 0.6498, 0.9098, 0.7797, 0.8472, 0.7797, 0.8472, 0.6543, 0.9098, 0.6543, 0.4935, 0.7844, 0.4054, 0.7844, 0.4054, 0.6591, 0.4935, 0.6591, 0.1838, 0.7901, 0.2464, 0.7901, 0.2464, 0.8784, 0.1838, 0.8784, 0.6525, 0.7889, 0.6514, 0.7889, 0.6516, 0.7871, 0.6525, 0.7867, 0.7827, 0.6498, 0.7827, 0.652, 0.7814, 0.6516, 0.7811, 0.6498, 0.2464, 0.8818, 0.2464, 0.8799, 0.2474, 0.8801, 0.2476, 0.8814, 0.6525, 0.9139, 0.6525, 0.9162, 0.6516, 0.9158, 0.6514, 0.914, 0.1838, 0.7901, 0.1827, 0.7901, 0.1829, 0.7888, 0.1838, 0.7885, 0.7827, 0.5244, 0.7811, 0.5244, 0.7814, 0.5226, 0.7827, 0.5222, 0.1838, 0.8784, 0.1838, 0.8799, 0.1829, 0.8797, 0.1827, 0.8784, 0.9098, 0.7797, 0.9109, 0.7797, 0.9107, 0.7815, 0.9098, 0.7819, 0.8709, 0.5244, 0.8709, 0.5222, 0.8722, 0.5226, 0.8725, 0.5244, 0.2464, 0.9649, 0.2476, 0.9646, 0.2474, 0.9657, 0.2464, 0.9661, 0.8709, 0.6498, 0.8725, 0.6498, 0.8722, 0.6516, 0.8709, 0.652, 0.9098, 0.6543, 0.9098, 0.652, 0.9107, 0.6525, 0.9109, 0.6543, 0.1838, 0.8818, 0.1827, 0.8814, 0.1829, 0.8801, 0.1838, 0.8799, 0.4935, 0.7844, 0.4951, 0.7844, 0.4948, 0.7863, 0.4935, 0.7867, 0.7151, 0.7889, 0.7151, 0.7867, 0.716, 0.7871, 0.7162, 0.7889, 0.2464, 0.7901, 0.2464, 0.7885, 0.2474, 0.7888, 0.2476, 0.7901, 0.7151, 0.9139, 0.7162, 0.914, 0.716, 0.9158, 0.7151, 0.9162, 0.4935, 0.6591, 0.4935, 0.6568, 0.4948, 0.6572, 0.4951, 0.6591, 0.8472, 0.7797, 0.8472, 0.7819, 0.8462, 0.7815, 0.846, 0.7797, 0.2464, 0.8784, 0.2476, 0.8784, 0.2474, 0.8797, 0.2464, 0.8799, 0.4054, 0.6591, 0.4038, 0.6591, 0.4041, 0.6572, 0.4054, 0.6568, 0.8472, 0.6543, 0.846, 0.6543, 0.8462, 0.6525, 0.8472, 0.652, 0.4054, 0.7844, 0.4054, 0.7867, 0.4041, 0.7863, 0.4038, 0.7844, 0.1838, 0.9649, 0.1838, 0.9661, 0.1829, 0.9657, 0.1827, 0.9646, 0.6525, 0.7889, 0.6525, 0.9139, 0.6514, 0.914, 0.6514, 0.7889, 0.7811, 0.6498, 0.7811, 0.5244, 0.7827, 0.5244, 0.7827, 0.6498, 0.7827, 0.6498, 0.8709, 0.6498, 0.8709, 0.652, 0.7827, 0.652, 0.2476, 0.8814, 0.2476, 0.9646, 0.2464, 0.9649, 0.2464, 0.8818, 0.2464, 0.8818, 0.1838, 0.8818, 0.1838, 0.8799, 0.2464, 0.8799, 0.6525, 0.7867, 0.7151, 0.7867, 0.7151, 0.7889, 0.6525, 0.7889, 0.1838, 0.7901, 0.1838, 0.8784, 0.1827, 0.8784, 0.1827, 0.7901, 0.7827, 0.5222, 0.8709, 0.5222, 0.8709, 0.5244, 0.7827, 0.5244, 0.6525, 0.9139, 0.7151, 0.9139, 0.7151, 0.9162, 0.6525, 0.9162, 0.1838, 0.7885, 0.2464, 0.7885, 0.2464, 0.7901, 0.1838, 0.7901, 0.9098, 0.7797, 0.9098, 0.6543, 0.9109, 0.6543, 0.9109, 0.7797, 0.8725, 0.5244, 0.8725, 0.6498, 0.8709, 0.6498, 0.8709, 0.5244, 0.1838, 0.8784, 0.2464, 0.8784, 0.2464, 0.8799, 0.1838, 0.8799, 0.9098, 0.7819, 0.8472, 0.7819, 0.8472, 0.7797, 0.9098, 0.7797, 0.9098, 0.6543, 0.8472, 0.6543, 0.8472, 0.652, 0.9098, 0.652, 0.2464, 0.9661, 0.1838, 0.9661, 0.1838, 0.9649, 0.2464, 0.9649, 0.4935, 0.7844, 0.4935, 0.6591, 0.4951, 0.6591, 0.4951, 0.7844, 0.7162, 0.7889, 0.7162, 0.914, 0.7151, 0.9139, 0.7151, 0.7889, 0.1838, 0.8818, 0.1838, 0.9649, 0.1827, 0.9646, 0.1827, 0.8814, 0.4935, 0.7867, 0.4054, 0.7867, 0.4054, 0.7844, 0.4935, 0.7844, 0.4935, 0.6591, 0.4054, 0.6591, 0.4054, 0.6568, 0.4935, 0.6568, 0.2476, 0.7901, 0.2476, 0.8784, 0.2464, 0.8784, 0.2464, 0.7901, 0.4054, 0.6591, 0.4054, 0.7844, 0.4038, 0.7844, 0.4038, 0.6591, 0.846, 0.7797, 0.846, 0.6543, 0.8472, 0.6543, 0.8472, 0.7797, 0.6525, 0.7889, 0.7151, 0.7889, 0.7151, 0.9139, 0.6525, 0.9139, 0.9362, 0.45, 0.8736, 0.45, 0.8736, 0.3668, 0.9362, 0.3668, 0.2989, 0.6609, 0.2989, 0.7863, 0.2107, 0.7863, 0.2107, 0.6609, 0.5853, 0.7844, 0.5227, 0.7844, 0.5227, 0.6591, 0.5853, 0.6591, 0.08975, 0.7863, 0.001588, 0.7863, 0.001588, 0.6609, 0.08975, 0.6609, 0.1815, 0.8784, 0.1189, 0.8784, 0.1189, 0.7901, 0.1815, 0.7901, 0.5876, 0.5292, 0.5865, 0.5292, 0.5867, 0.5274, 0.5876, 0.5269, 0.2989, 0.6609, 0.2989, 0.6587, 0.3002, 0.6591, 0.3005, 0.6609, 0.8736, 0.45, 0.8736, 0.4518, 0.8727, 0.4516, 0.8725, 0.4503, 0.5876, 0.6542, 0.5876, 0.6565, 0.5867, 0.6561, 0.5865, 0.6543, 0.1815, 0.8784, 0.1827, 0.8784, 0.1825, 0.8797, 0.1815, 0.8799, 0.2989, 0.7863, 0.3005, 0.7863, 0.3002, 0.7881, 0.2989, 0.7885, 0.1815, 0.7901, 0.1815, 0.7885, 0.1825, 0.7888, 0.1827, 0.7901, 0.5853, 0.7844, 0.5865, 0.7844, 0.5863, 0.7863, 0.5853, 0.7867, 0.2107, 0.7863, 0.2107, 0.7885, 0.2094, 0.7881, 0.2091, 0.7863, 0.8736, 0.3668, 0.8725, 0.3671, 0.8727, 0.366, 0.8736, 0.3656, 0.2107, 0.6609, 0.2091, 0.6609, 0.2094, 0.6591, 0.2107, 0.6587, 0.5853, 0.6591, 0.5853, 0.6568, 0.5863, 0.6572, 0.5865, 0.6591, 0.9362, 0.45, 0.9374, 0.4503, 0.9372, 0.4516, 0.9362, 0.4518, 0.08975, 0.7863, 0.09134, 0.7863, 0.09105, 0.7881, 0.08975, 0.7885, 0.6502, 0.5292, 0.6502, 0.5269, 0.6512, 0.5274, 0.6514, 0.5292, 0.1189, 0.8784, 0.1189, 0.8799, 0.118, 0.8797, 0.1178, 0.8784, 0.6502, 0.6542, 0.6514, 0.6543, 0.6512, 0.6561, 0.6502, 0.6565, 0.08975, 0.6609, 0.08975, 0.6587, 0.09105, 0.6591, 0.09134, 0.6609, 0.5227, 0.7844, 0.5227, 0.7867, 0.5218, 0.7863, 0.5216, 0.7844, 0.1189, 0.7901, 0.1178, 0.7901, 0.118, 0.7888, 0.1189, 0.7885, 0.001588, 0.6609, 4.203e-08, 0.6609, 0.0002914, 0.6591, 0.001588, 0.6587, 0.5227, 0.6591, 0.5216, 0.6591, 0.5218, 0.6572, 0.5227, 0.6568, 0.001588, 0.7863, 0.001588, 0.7885, 0.0002914, 0.7881, 0.0, 0.7863, 0.9362, 0.3668, 0.9362, 0.3656, 0.9372, 0.366, 0.9374, 0.3671, 0.5876, 0.5292, 0.5876, 0.6542, 0.5865, 0.6543, 0.5865, 0.5292, 0.3005, 0.6609, 0.3005, 0.7863, 0.2989, 0.7863, 0.2989, 0.6609, 0.2989, 0.6609, 0.2107, 0.6609, 0.2107, 0.6587, 0.2989, 0.6587, 0.8725, 0.4503, 0.8725, 0.3671, 0.8736, 0.3668, 0.8736, 0.45, 0.8736, 0.45, 0.9362, 0.45, 0.9362, 0.4518, 0.8736, 0.4518, 0.5876, 0.5269, 0.6502, 0.5269, 0.6502, 0.5292, 0.5876, 0.5292, 0.1815, 0.8784, 0.1815, 0.7901, 0.1827, 0.7901, 0.1827, 0.8784, 0.2989, 0.7885, 0.2107, 0.7885, 0.2107, 0.7863, 0.2989, 0.7863, 0.5876, 0.6542, 0.6502, 0.6542, 0.6502, 0.6565, 0.5876, 0.6565, 0.1815, 0.8799, 0.1189, 0.8799, 0.1189, 0.8784, 0.1815, 0.8784, 0.5853, 0.7844, 0.5853, 0.6591, 0.5865, 0.6591, 0.5865, 0.7844, 0.2091, 0.7863, 0.2091, 0.6609, 0.2107, 0.6609, 0.2107, 0.7863, 0.1815, 0.7901, 0.1189, 0.7901, 0.1189, 0.7885, 0.1815, 0.7885, 0.5853, 0.7867, 0.5227, 0.7867, 0.5227, 0.7844, 0.5853, 0.7844, 0.5853, 0.6591, 0.5227, 0.6591, 0.5227, 0.6568, 0.5853, 0.6568, 0.8736, 0.3656, 0.9362, 0.3656, 0.9362, 0.3668, 0.8736, 0.3668, 0.08975, 0.7863, 0.08975, 0.6609, 0.09134, 0.6609, 0.09134, 0.7863, 0.6514, 0.5292, 0.6514, 0.6543, 0.6502, 0.6542, 0.6502, 0.5292, 0.9362, 0.45, 0.9362, 0.3668, 0.9374, 0.3671, 0.9374, 0.4503, 0.08975, 0.7885, 0.001588, 0.7885, 0.001588, 0.7863, 0.08975, 0.7863, 0.08975, 0.6609, 0.001588, 0.6609, 0.001588, 0.6587, 0.08975, 0.6587, 0.1178, 0.8784, 0.1178, 0.7901, 0.1189, 0.7901, 0.1189, 0.8784, 0.001588, 0.6609, 0.001588, 0.7863, 0.0, 0.7863, 4.203e-08, 0.6609, 0.5216, 0.7844, 0.5216, 0.6591, 0.5227, 0.6591, 0.5227, 0.7844, 0.5876, 0.5292, 0.6502, 0.5292, 0.6502, 0.6542, 0.5876, 0.6542, 0.9374, 0.002122, 1.0, 0.002122, 1.0, 0.08529, 0.9374, 0.08529, 0.4967, 0.2571, 0.4967, 0.006386, 0.5849, 0.006386, 0.5849, 0.2571, 0.6525, 0.006386, 0.7151, 0.006386, 0.7151, 0.2571, 0.6525, 0.2571, 0.4054, 0.2699, 0.4935, 0.2699, 0.4935, 0.5206, 0.4054, 0.5206, 0.9109, 0.8264, 0.9736, 0.8264, 0.9736, 0.9147, 0.9109, 0.9147, 0.7174, 0.2655, 0.7163, 0.2656, 0.7165, 0.2619, 0.7174, 0.2611, 0.4967, 0.2571, 0.4967, 0.2616, 0.4954, 0.2608, 0.4951, 0.2571, 0.4967, 0.2635, 0.4951, 0.2616, 0.4954, 0.2608, 0.4967, 0.2616, 0.7174, 0.5157, 0.7174, 0.5202, 0.7165, 0.5194, 0.7163, 0.5157, 0.4967, 0.0, 0.4967, 0.00187, 0.4954, 0.002699, 0.4951, 0.00187, 0.4967, 0.006386, 0.4951, 0.006386, 0.4954, 0.002699, 0.4967, 0.00187, 0.5849, 0.0, 0.5865, 0.00187, 0.5862, 0.002699, 0.5849, 0.00187, 0.6525, 0.006386, 0.6514, 0.006386, 0.6516, 0.002699, 0.6525, 0.00187, 0.5849, 0.006386, 0.5849, 0.00187, 0.5862, 0.002699, 0.5865, 0.006386, 0.5849, 0.2635, 0.5849, 0.2616, 0.5862, 0.2608, 0.5865, 0.2616, 0.5849, 0.2571, 0.5865, 0.2571, 0.5862, 0.2608, 0.5849, 0.2616, 0.6525, 0.2571, 0.6525, 0.2616, 0.6516, 0.2608, 0.6514, 0.2571, 0.4054, 0.2635, 0.4054, 0.2653, 0.4041, 0.2662, 0.4038, 0.2653, 0.4054, 0.2699, 0.4038, 0.2699, 0.4041, 0.2662, 0.4054, 0.2653, 0.78, 0.2655, 0.78, 0.2611, 0.7809, 0.2619, 0.7811, 0.2656, 0.4054, 0.5269, 0.4038, 0.5251, 0.4041, 0.5242, 0.4054, 0.5251, 0.78, 0.5157, 0.7811, 0.5157, 0.7809, 0.5194, 0.78, 0.5202, 0.4054, 0.5206, 0.4054, 0.5251, 0.4041, 0.5242, 0.4038, 0.5206, 0.7151, 0.006386, 0.7151, 0.00187, 0.716, 0.002699, 0.7163, 0.006386, 0.4935, 0.5269, 0.4935, 0.5251, 0.4948, 0.5242, 0.4951, 0.5251, 0.4935, 0.5206, 0.4951, 0.5206, 0.4948, 0.5242, 0.4935, 0.5251, 0.7151, 0.2571, 0.7163, 0.2571, 0.716, 0.2608, 0.7151, 0.2616, 0.4935, 0.2699, 0.4935, 0.2653, 0.4948, 0.2662, 0.4951, 0.2699, 0.4935, 0.2635, 0.4951, 0.2653, 0.4948, 0.2662, 0.4935, 0.2653, 0.7174, 0.2655, 0.7174, 0.5157, 0.7163, 0.5157, 0.7163, 0.2656, 0.4951, 0.2571, 0.4951, 0.006386, 0.4967, 0.006386, 0.4967, 0.2571, 0.4967, 0.2571, 0.5849, 0.2571, 0.5849, 0.2616, 0.4967, 0.2616, 0.4967, 0.2616, 0.5849, 0.2616, 0.5849, 0.2635, 0.4967, 0.2635, 1.0, 0.002122, 0.9374, 0.002122, 0.9374, 0.0, 1.0, 2.53e-08, 0.7174, 0.2611, 0.78, 0.2611, 0.78, 0.2655, 0.7174, 0.2655, 0.4967, 0.0, 0.5849, 0.0, 0.5849, 0.00187, 0.4967, 0.00187, 0.4967, 0.00187, 0.5849, 0.00187, 0.5849, 0.006386, 0.4967, 0.006386, 0.7174, 0.5157, 0.78, 0.5157, 0.78, 0.5202, 0.7174, 0.5202, 0.7174, 0.5202, 0.78, 0.5202, 0.78, 0.5222, 0.7174, 0.5222, 0.6525, 0.006386, 0.6525, 0.2571, 0.6514, 0.2571, 0.6514, 0.006386, 0.5865, 0.006386, 0.5865, 0.2571, 0.5849, 0.2571, 0.5849, 0.006386, 0.6525, 0.0, 0.7151, 2.403e-08, 0.7151, 0.00187, 0.6525, 0.00187, 0.6525, 0.00187, 0.7151, 0.00187, 0.7151, 0.006386, 0.6525, 0.006386, 0.6525, 0.2571, 0.7151, 0.2571, 0.7151, 0.2616, 0.6525, 0.2616, 0.6525, 0.2616, 0.7151, 0.2616, 0.7151, 0.2635, 0.6525, 0.2635, 0.4054, 0.2699, 0.4054, 0.5206, 0.4038, 0.5206, 0.4038, 0.2699, 0.7811, 0.2656, 0.7811, 0.5157, 0.78, 0.5157, 0.78, 0.2655, 0.4054, 0.2635, 0.4935, 0.2635, 0.4935, 0.2653, 0.4054, 0.2653, 0.4054, 0.2653, 0.4935, 0.2653, 0.4935, 0.2699, 0.4054, 0.2699, 0.4054, 0.5206, 0.4935, 0.5206, 0.4935, 0.5251, 0.4054, 0.5251, 0.4054, 0.5251, 0.4935, 0.5251, 0.4935, 0.5269, 0.4054, 0.5269, 0.4935, 0.5206, 0.4935, 0.2699, 0.4951, 0.2699, 0.4951, 0.5206, 0.7163, 0.006386, 0.7163, 0.2571, 0.7151, 0.2571, 0.7151, 0.006386, 0.7174, 0.2655, 0.78, 0.2655, 0.78, 0.5157, 0.7174, 0.5157, 0.9736, 0.9978, 0.9109, 0.9978, 0.9109, 0.9147, 0.9736, 0.9147, 0.1843, 0.6523, 0.1843, 0.4016, 0.2724, 0.4016, 0.2724, 0.6523, 0.1189, 0.4016, 0.1815, 0.4016, 0.1815, 0.6523, 0.1189, 0.6523, 0.314, 0.2699, 0.4022, 0.2699, 0.4022, 0.5206, 0.314, 0.5206, 0.9109, 0.7382, 0.9736, 0.7382, 0.9736, 0.8264, 0.9109, 0.8264, 0.6525, 0.2679, 0.6514, 0.268, 0.6516, 0.2643, 0.6525, 0.2635, 0.1843, 0.6523, 0.1843, 0.6568, 0.183, 0.656, 0.1827, 0.6523, 0.1843, 0.6587, 0.1827, 0.6568, 0.183, 0.656, 0.1843, 0.6568, 0.6525, 0.518, 0.6525, 0.5226, 0.6516, 0.5218, 0.6514, 0.5181, 0.1843, 0.3952, 0.1843, 0.3971, 0.183, 0.3979, 0.1827, 0.3971, 0.1843, 0.4016, 0.1827, 0.4016, 0.183, 0.3979, 0.1843, 0.3971, 0.2724, 0.3952, 0.274, 0.3971, 0.2737, 0.3979, 0.2724, 0.3971, 0.1189, 0.4016, 0.1178, 0.4016, 0.118, 0.3979, 0.1189, 0.3971, 0.2724, 0.4016, 0.2724, 0.3971, 0.2737, 0.3979, 0.274, 0.4016, 0.2724, 0.6587, 0.2724, 0.6568, 0.2737, 0.656, 0.274, 0.6568, 0.2724, 0.6523, 0.274, 0.6523, 0.2737, 0.656, 0.2724, 0.6568, 0.1189, 0.6523, 0.1189, 0.6568, 0.118, 0.656, 0.1178, 0.6523, 0.314, 0.2635, 0.314, 0.2653, 0.3127, 0.2662, 0.3125, 0.2653, 0.314, 0.2699, 0.3125, 0.2699, 0.3127, 0.2662, 0.314, 0.2653, 0.7151, 0.2679, 0.7151, 0.2635, 0.716, 0.2643, 0.7163, 0.268, 0.314, 0.5269, 0.3125, 0.5251, 0.3127, 0.5242, 0.314, 0.5251, 0.7151, 0.518, 0.7163, 0.5181, 0.716, 0.5218, 0.7151, 0.5226, 0.314, 0.5206, 0.314, 0.5251, 0.3127, 0.5242, 0.3125, 0.5206, 0.1815, 0.4016, 0.1815, 0.3971, 0.1825, 0.3979, 0.1827, 0.4016, 0.4022, 0.5269, 0.4022, 0.5251, 0.4035, 0.5242, 0.4038, 0.5251, 0.4022, 0.5206, 0.4038, 0.5206, 0.4035, 0.5242, 0.4022, 0.5251, 0.1815, 0.6523, 0.1827, 0.6523, 0.1825, 0.656, 0.1815, 0.6568, 0.4022, 0.2699, 0.4022, 0.2653, 0.4035, 0.2662, 0.4038, 0.2699, 0.4022, 0.2635, 0.4038, 0.2653, 0.4035, 0.2662, 0.4022, 0.2653, 0.6525, 0.2679, 0.6525, 0.518, 0.6514, 0.5181, 0.6514, 0.268, 0.1827, 0.6523, 0.1827, 0.4016, 0.1843, 0.4016, 0.1843, 0.6523, 0.1843, 0.6523, 0.2724, 0.6523, 0.2724, 0.6568, 0.1843, 0.6568, 0.1843, 0.6568, 0.2724, 0.6568, 0.2724, 0.6587, 0.1843, 0.6587, 0.9109, 0.9978, 0.9736, 0.9978, 0.9736, 1.0, 0.9109, 1.0, 0.6525, 0.2635, 0.7151, 0.2635, 0.7151, 0.2679, 0.6525, 0.2679, 0.1843, 0.3952, 0.2724, 0.3952, 0.2724, 0.3971, 0.1843, 0.3971, 0.1843, 0.3971, 0.2724, 0.3971, 0.2724, 0.4016, 0.1843, 0.4016, 0.6525, 0.518, 0.7151, 0.518, 0.7151, 0.5226, 0.6525, 0.5226, 0.6525, 0.5226, 0.7151, 0.5226, 0.7151, 0.5246, 0.6525, 0.5246, 0.1189, 0.4016, 0.1189, 0.6523, 0.1178, 0.6523, 0.1178, 0.4016, 0.274, 0.4016, 0.274, 0.6523, 0.2724, 0.6523, 0.2724, 0.4016, 0.1189, 0.3952, 0.1815, 0.3952, 0.1815, 0.3971, 0.1189, 0.3971, 0.1189, 0.3971, 0.1815, 0.3971, 0.1815, 0.4016, 0.1189, 0.4016, 0.1189, 0.6523, 0.1815, 0.6523, 0.1815, 0.6568, 0.1189, 0.6568, 0.1189, 0.6568, 0.1815, 0.6568, 0.1815, 0.6587, 0.1189, 0.6587, 0.314, 0.2699, 0.314, 0.5206, 0.3125, 0.5206, 0.3125, 0.2699, 0.7163, 0.268, 0.7163, 0.5181, 0.7151, 0.518, 0.7151, 0.2679, 0.314, 0.2635, 0.4022, 0.2635, 0.4022, 0.2653, 0.314, 0.2653, 0.314, 0.2653, 0.4022, 0.2653, 0.4022, 0.2699, 0.314, 0.2699, 0.314, 0.5206, 0.4022, 0.5206, 0.4022, 0.5251, 0.314, 0.5251, 0.314, 0.5251, 0.4022, 0.5251, 0.4022, 0.5269, 0.314, 0.5269, 0.4022, 0.5206, 0.4022, 0.2699, 0.4038, 0.2699, 0.4038, 0.5206, 0.1827, 0.4016, 0.1827, 0.6523, 0.1815, 0.6523, 0.1815, 0.4016, 0.6525, 0.2679, 0.7151, 0.2679, 0.7151, 0.518, 0.6525, 0.518, 0.6502, 0.5251, 0.5876, 0.5251, 0.5876, 0.5206, 0.6502, 0.5206, 0.7811, 0.004505, 0.7811, 0.2546, 0.78, 0.2546, 0.78, 0.004459, 0.4935, 0.0, 0.4951, 0.00187, 0.4948, 0.002699, 0.4935, 0.00187, 0.08975, 0.6523, 0.09134, 0.6523, 0.09105, 0.656, 0.08975, 0.6568, 0.001588, 0.3971, 0.08975, 0.3971, 0.08975, 0.4016, 0.001588, 0.4016, 0.5865, 0.5206, 0.5865, 0.2699, 0.5876, 0.2699, 0.5876, 0.5206, 0.4054, 0.00187, 0.4935, 0.00187, 0.4935, 0.006386, 0.4054, 0.006386, 0.6502, 0.2653, 0.5876, 0.2653, 0.5876, 0.2635, 0.6502, 0.2635, 0.6502, 0.5269, 0.5876, 0.5269, 0.5876, 0.5251, 0.6502, 0.5251, 0.7174, 0.2591, 0.78, 0.2591, 0.78, 0.2611, 0.7174, 0.2611, 0.7174, 0.0, 0.78, 7.21e-08, 0.78, 0.004459, 0.7174, 0.004459, 0.7163, 0.9963, 0.7789, 0.9963, 0.7789, 0.9984, 0.7163, 0.9984, 2.402e-08, 0.6523, 0.0, 0.4016, 0.001588, 0.4016, 0.001588, 0.6523, 0.5876, 0.2699, 0.5865, 0.2699, 0.5867, 0.2662, 0.5876, 0.2653, 0.4935, 0.2635, 0.4935, 0.2616, 0.4948, 0.2608, 0.4951, 0.2616, 0.5876, 0.5206, 0.5876, 0.5251, 0.5867, 0.5242, 0.5865, 0.5206, 0.4054, 0.2571, 0.4054, 0.2616, 0.4041, 0.2608, 0.4038, 0.2571, 0.4054, 0.2635, 0.4038, 0.2616, 0.4041, 0.2608, 0.4054, 0.2616, 0.4054, 6.008e-08, 0.4054, 0.00187, 0.4041, 0.002699, 0.4038, 0.00187, 0.08975, 0.4016, 0.08975, 0.3971, 0.09105, 0.3979, 0.09134, 0.4016, 0.08975, 0.3952, 0.09134, 0.3971, 0.09105, 0.3979, 0.08975, 0.3971, 0.001588, 0.4016, 0.0, 0.4016, 0.0002914, 0.3979, 0.001588, 0.3971, 0.001588, 0.3952, 0.001588, 0.3971, 0.0002914, 0.3979, 0.0, 0.3971, 0.001588, 0.6523, 0.001588, 0.6568, 0.0002914, 0.656, 2.402e-08, 0.6523, 0.7174, 0.004459, 0.7163, 0.004505, 0.7165, 0.0008467, 0.7174, 0.0, 0.8438, 1.0, 0.7811, 1.0, 0.7811, 0.9118, 0.8438, 0.9118, 0.6502, 0.5206, 0.5876, 0.5206, 0.5876, 0.2699, 0.6502, 0.2699, 0.001588, 0.6523, 0.001588, 0.4016, 0.08975, 0.4016, 0.08975, 0.6523, 0.7789, 0.9963, 0.7163, 0.9963, 0.7163, 0.9131, 0.7789, 0.9131, 0.4935, 0.2571, 0.4935, 0.006386, 0.4951, 0.006386, 0.4951, 0.2571, 0.4054, 0.2571, 0.4935, 0.2571, 0.4935, 0.2616, 0.4054, 0.2616, 0.4054, 6.008e-08, 0.4935, 0.0, 0.4935, 0.00187, 0.4054, 0.00187, 0.4054, 0.006386, 0.4054, 0.2571, 0.4038, 0.2571, 0.4038, 0.006386, 0.6502, 0.2699, 0.5876, 0.2699, 0.5876, 0.2653, 0.6502, 0.2653, 0.7174, 0.004459, 0.78, 0.004459, 0.78, 0.2546, 0.7174, 0.2546, 0.7174, 0.2546, 0.78, 0.2546, 0.78, 0.2591, 0.7174, 0.2591, 0.001588, 0.3952, 0.08975, 0.3952, 0.08975, 0.3971, 0.001588, 0.3971, 0.09134, 0.4016, 0.09134, 0.6523, 0.08975, 0.6523, 0.08975, 0.4016, 0.6502, 0.5206, 0.6502, 0.2699, 0.6514, 0.2699, 0.6514, 0.5206, 0.7174, 0.004459, 0.7174, 0.2546, 0.7163, 0.2546, 0.7163, 0.004505, 0.4935, 0.006386, 0.4935, 0.00187, 0.4948, 0.002699, 0.4951, 0.006386, 0.001588, 0.6568, 0.08975, 0.6568, 0.08975, 0.6587, 0.001588, 0.6587, 0.001588, 0.6523, 0.08975, 0.6523, 0.08975, 0.6568, 0.001588, 0.6568, 0.78, 0.2546, 0.7811, 0.2546, 0.7809, 0.2583, 0.78, 0.2591, 0.4935, 0.2571, 0.4951, 0.2571, 0.4948, 0.2608, 0.4935, 0.2616, 0.6502, 0.2699, 0.6502, 0.2653, 0.6512, 0.2662, 0.6514, 0.2699, 0.08975, 0.6587, 0.08975, 0.6568, 0.09105, 0.656, 0.09134, 0.6568, 0.78, 0.004459, 0.78, 7.21e-08, 0.7809, 0.0008468, 0.7811, 0.004505, 0.4054, 0.006386, 0.4038, 0.006386, 0.4041, 0.002699, 0.4054, 0.00187, 0.7174, 0.2546, 0.7174, 0.2591, 0.7165, 0.2583, 0.7163, 0.2546, 0.6502, 0.5206, 0.6514, 0.5206, 0.6512, 0.5242, 0.6502, 0.5251, 0.4054, 0.006386, 0.4935, 0.006386, 0.4935, 0.2571, 0.4054, 0.2571, 0.001588, 0.6587, 2.402e-08, 0.6568, 0.0002914, 0.656, 0.001588, 0.6568, 0.4054, 0.2616, 0.4935, 0.2616, 0.4935, 0.2635, 0.4054, 0.2635])
me_cube.materials.append(mat_material)
me_cube.use_remesh_preserve_volume = False
me_cube.use_remesh_preserve_attributes = False
me_cube.use_mirror_vertex_groups = False
me_cube.update()

# ---- objects
ob_cube = bpy.data.objects.new('Cube', me_cube)

# ---- transforms, parenting, visibility, modifiers, constraints
ob_cube.location = (0.0, 0.0, 0.0)
ob_cube.lock_rotations_4d = False
ob_cube.empty_display_type = 'ARROWS'
ob_cube.lineart.crease_threshold = 0.0

# ---- collection membership
col_collection_1.objects.link(ob_cube)

# ---- scene / render settings (as saved in the file)
scene.frame_start = 1; scene.frame_end = 250; scene.frame_set(1)
scene.render.engine = 'BLENDER_EEVEE_NEXT'
scene.render.resolution_percentage = 50
scene.render.dither_intensity = 0.0
scene.render.use_bake_selected_to_active = True
scene.cycles.use_denoising = False
scene.cycles.samples = 128
scene.cycles.sampling_pattern = 'TABULATED_SOBOL'
scene.cycles.use_adaptive_sampling = False
scene.cycles.use_light_tree = False
scene.cycles.blur_glossy = 0.0
scene.cycles.sample_clamp_indirect = 0.0
scene.view_settings.view_transform = 'Standard'
bpy.context.view_layer.update()

# ---- added for rendering (the .blend has no active camera and no usable light): camera, sun
cam_auto = bpy.data.cameras.new('AutoCamera')
cam_auto.lens = 50.0
cam_auto.sensor_width = 36.0
cam_auto.clip_end = 1000.0
ob_auto_camera = bpy.data.objects.new('AutoCamera', cam_auto)
scene.collection.objects.link(ob_auto_camera)
ob_auto_camera.location = (3.29748, -3.95698, 4.10829)
ob_auto_camera.rotation_euler = (1.09748, -7.21219e-08, 0.694738)
scene.camera = ob_auto_camera
light_auto_sun = bpy.data.lights.new('AutoSun', 'SUN')
light_auto_sun.energy = 3.0
light_auto_sun.angle = 0.0523599
ob_auto_sun = bpy.data.objects.new('AutoSun', light_auto_sun)
scene.collection.objects.link(ob_auto_sun)
ob_auto_sun.rotation_euler = (0.872665, 0.174533, 0.523599)
bpy.context.view_layer.update()
